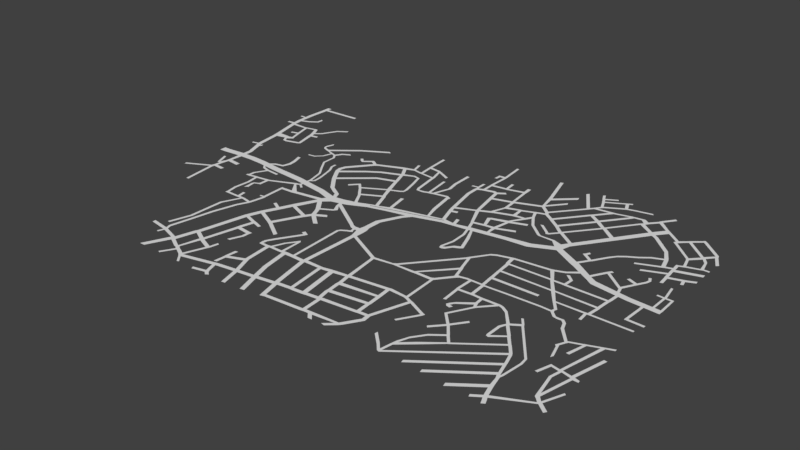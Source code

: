 # Source: origin_map.blend  (saved by Blender 2.79.0; exported with 4.5.12 LTS)
import bpy
from mathutils import Matrix  # noqa: F401  (used for matrix-valued properties, if any)

bpy.ops.wm.read_factory_settings(use_empty=True)
scene = bpy.context.scene
scene.name = 'Scene'

# ---- collections
col_collection_1 = bpy.data.collections.new('Collection 1'); scene.collection.children.link(col_collection_1)

# ---- world
world_world = bpy.data.worlds.new('World'); scene.world = world_world
world_world.color = (0.05088, 0.05088, 0.05088)
world_world.use_sun_shadow = False
world_world.sun_shadow_jitter_overblur = 0.0
world_world.cycles.sampling_method = 'MANUAL'

# ---- meshes
me_plane = bpy.data.meshes.new('Plane')
me_plane.from_pydata([(-76.21, 1.933, 6.769e-08), (-74.21, 1.933, 6.769e-08), (-76.21, 3.933, 6.769e-08), (-74.21, 3.933, 6.769e-08), (-69.14, 2.416, 6.769e-08), (-69.14, 4.416, 6.769e-08), (-64.33, 2.532, 7.34e-08), (-64.33, 4.532, 7.34e-08), (-60.09, 2.3, 7.843e-08), (-60.09, 4.3, 7.843e-08), (-55.11, 1.663, 8.435e-08), (-55.11, 3.663, 8.435e-08), (-51.94, 1.348, 8.885e-08), (-51.94, 3.348, 8.885e-08), (-48.92, 1.131, 9.316e-08), (-48.92, 3.131, 9.316e-08), (-44.41, 0.7553, 7.829e-08), (-44.41, 2.755, 7.829e-08), (-39.15, -0.1214, 6.094e-08), (-39.15, 1.879, 6.094e-08), (-34.71, -0.7827, 4.057e-08), (-34.71, 1.217, 4.057e-08), (-30.98, -1.985, 2.35e-08), (-30.23, -0.1185, 2.35e-08), (-28.47, -2.794, 2.35e-08), (-29.06, -0.08316, 2.35e-08), (-24.21, -1.692, 2.35e-08), (-24.48, 0.7978, 2.35e-08), (-19.02, 0.7182, 4.153e-08), (-19.02, 2.718, 4.153e-08), (0.7186, 6.095, -3.528e-08), (0.7186, 8.095, -3.528e-08), (0.7186, 7.576, -3.528e-08), (-19.02, 2.019, 4.153e-08), (0.7186, 7.354, -3.528e-08), (-19.02, 1.824, 4.153e-08), (7.967, 6.995, -2.716e-08), (7.422, 8.438, -2.716e-08), (18.27, 8.596, -1.518e-08), (18.27, 10.14, -1.518e-08), (24.51, 9.091, -2.013e-08), (24.51, 11.09, -2.013e-08), (30.98, 12.13, -2.488e-08), (29.55, 13.47, -2.488e-08), (31.88, 13.51, -2.413e-08), (30.24, 15.3, -2.457e-08), (47.65, 36.87, -3.189e-08), (46.23, 37.94, -3.189e-08), (37.35, 8.427, -2.853e-08), (37.71, 10.35, -2.777e-08), (45.56, 3.478, -2.853e-08), (45.92, 5.244, -2.777e-08), (55.19, 2.191, -2.853e-08), (55.55, 3.78, -2.777e-08), (63.77, 1.709, -2.853e-08), (63.83, 3.301, -2.777e-08), (32.45, 15.76, -2.463e-08), (31.33, 16.86, -2.505e-08), (32.97, 16.5, -2.487e-08), (31.85, 17.61, -2.528e-08), (26.98, 19.96, -2.29e-08), (27.5, 20.7, -2.312e-08), (26.32, 20.27, -2.257e-08), (26.84, 21.02, -2.28e-08), (24.22, 22.18, -2.185e-08), (24.73, 22.92, -2.208e-08), (23.52, 22.73, -2.161e-08), (24.03, 23.47, -2.183e-08), (21.19, 24.47, -2.161e-08), (21.7, 25.21, -2.183e-08), (20.52, 25.0, -2.161e-08), (21.03, 25.75, -2.183e-08), (18.56, 26.29, -2.161e-08), (19.08, 27.03, -2.183e-08), (18.16, 26.96, -2.161e-08), (18.67, 27.7, -2.183e-08), (17.68, 27.55, -2.161e-08), (18.19, 28.29, -2.183e-08), (15.44, 29.46, -2.161e-08), (15.95, 30.2, -2.183e-08), (15.07, 30.29, -2.161e-08), (15.58, 31.03, -2.183e-08), (14.22, 34.03, -1.844e-08), (15.07, 34.31, -1.867e-08), (19.78, 34.93, -1.979e-08), (19.41, 35.76, -1.979e-08), (13.94, 35.19, -1.861e-08), (14.8, 35.48, -1.884e-08), (11.0, 45.3, -2.044e-08), (11.85, 45.59, -2.066e-08), (20.3, 39.09, -1.543e-08), (20.02, 40.26, -1.561e-08), (25.17, 35.58, -2.183e-08), (24.69, 36.17, -2.183e-08), (25.75, 36.32, -2.183e-08), (25.26, 36.91, -2.183e-08), (20.19, 43.45, -2.183e-08), (20.76, 44.18, -2.183e-08), (26.36, 37.07, -2.183e-08), (25.88, 37.66, -2.183e-08), (26.98, 37.91, -2.183e-08), (26.5, 38.49, -2.183e-08), (27.51, 38.65, -2.183e-08), (27.03, 39.24, -2.183e-08), (28.04, 39.18, -2.183e-08), (27.56, 39.77, -2.183e-08), (32.75, 41.92, -2.183e-08), (32.27, 42.51, -2.183e-08), (33.46, 42.18, -2.183e-08), (32.98, 42.77, -2.183e-08), (35.75, 42.8, -2.183e-08), (35.27, 43.39, -2.183e-08), (36.41, 42.89, -2.183e-08), (35.93, 43.48, -2.183e-08), (39.81, 43.64, -2.183e-08), (39.33, 44.23, -2.183e-08), (30.46, 37.6, -2.183e-08), (31.08, 38.43, -2.183e-08), (31.74, 37.77, -2.183e-08), (32.36, 38.61, -2.183e-08), (35.62, 38.79, -2.183e-08), (36.24, 39.62, -2.183e-08), (36.9, 38.96, -2.183e-08), (37.52, 39.8, -2.183e-08), (38.93, 39.23, -2.183e-08), (39.54, 40.07, -2.183e-08), (40.08, 38.01, -2.187e-08), (40.78, 39.14, -2.183e-08), (40.74, 37.56, -2.187e-08), (41.44, 38.57, -2.183e-08), (26.06, 41.49, -2.183e-08), (26.59, 42.02, -2.183e-08), (25.75, 42.07, -2.183e-08), (26.28, 42.59, -2.183e-08), (25.31, 43.03, -2.183e-08), (25.84, 43.56, -2.183e-08), (24.96, 43.61, -2.183e-08), (25.48, 44.14, -2.183e-08), (24.03, 45.5, -2.183e-08), (24.56, 46.03, -2.183e-08), (28.83, 45.28, -2.183e-08), (28.48, 45.86, -2.183e-08), (31.26, 44.62, -2.183e-08), (30.95, 45.19, -2.183e-08), (32.01, 45.06, -2.183e-08), (31.7, 45.64, -2.183e-08), (32.89, 45.55, -2.183e-08), (32.58, 46.12, -2.183e-08), (32.05, 42.86, -2.183e-08), (32.8, 43.3, -2.183e-08), (27.78, 32.99, -2.183e-08), (27.11, 33.52, -2.183e-08), (28.42, 33.68, -2.183e-08), (27.75, 34.21, -2.183e-08), (30.75, 36.64, -2.183e-08), (30.08, 37.17, -2.183e-08), (30.87, 30.75, -2.208e-08), (30.17, 31.3, -2.183e-08), (31.4, 31.65, -2.208e-08), (30.7, 32.2, -2.183e-08), (36.16, 37.89, -2.208e-08), (35.46, 38.44, -2.183e-08), (33.85, 28.7, -2.312e-08), (33.18, 29.01, -2.28e-08), (34.42, 29.47, -2.347e-08), (33.76, 29.79, -2.314e-08), (39.88, 36.79, -2.347e-08), (39.27, 37.2, -2.314e-08), (38.73, 24.64, -2.75e-08), (39.33, 25.48, -2.777e-08), (38.13, 26.65, -2.802e-08), (37.49, 25.74, -2.775e-08), (44.87, 33.31, -3.029e-08), (45.44, 34.13, -3.056e-08), (43.99, 35.09, -3.059e-08), (43.45, 34.31, -3.035e-08), (42.47, 41.07, -2.183e-08), (43.13, 40.49, -2.183e-08), (42.96, 41.98, -2.183e-08), (43.63, 41.41, -2.183e-08), (48.14, 37.48, -3.168e-08), (46.72, 38.56, -3.168e-08), (45.26, 45.11, -2.183e-08), (45.93, 44.53, -2.183e-08), (50.8, 34.32, -3.189e-08), (51.3, 34.94, -3.168e-08), (45.98, 32.62, -3.029e-08), (46.56, 33.43, -3.056e-08), (51.23, 27.68, -2.933e-08), (51.8, 28.49, -2.959e-08), (52.77, 24.75, -2.868e-08), (53.67, 25.16, -2.894e-08), (51.52, 33.73, -3.189e-08), (52.02, 34.35, -3.168e-08), (50.47, 33.69, -3.189e-08), (51.18, 33.1, -3.189e-08), (57.06, 28.62, -3.189e-08), (56.72, 27.99, -3.189e-08), (57.55, 27.77, -3.189e-08), (56.99, 27.32, -3.189e-08), (58.4, 24.75, -3.189e-08), (57.74, 24.49, -3.189e-08), (59.11, 30.77, -3.189e-08), (59.89, 30.18, -3.189e-08), (59.53, 31.45, -3.189e-08), (60.31, 30.86, -3.189e-08), (53.54, 35.77, -3.189e-08), (54.11, 36.33, -3.189e-08), (52.87, 36.24, -3.189e-08), (53.44, 36.8, -3.189e-08), (56.3, 38.16, -3.085e-08), (55.63, 38.62, -3.085e-08), (56.89, 38.74, -3.058e-08), (56.21, 39.21, -3.058e-08), (61.53, 33.49, -2.829e-08), (62.12, 34.07, -2.802e-08), (61.81, 32.61, -2.815e-08), (62.4, 33.19, -2.788e-08), (63.63, 29.17, -2.815e-08), (64.22, 29.76, -2.788e-08), (61.02, 28.69, -3.185e-08), (61.44, 29.37, -3.185e-08), (61.53, 25.71, -3.189e-08), (62.27, 26.0, -3.189e-08), (58.6, 24.07, -3.184e-08), (57.93, 23.8, -3.184e-08), (61.64, 25.08, -3.187e-08), (62.38, 25.37, -3.187e-08), (63.76, 25.98, -3.189e-08), (63.86, 25.35, -3.187e-08), (57.1, 24.14, -3.209e-08), (57.12, 23.43, -3.205e-08), (56.31, 23.92, -3.232e-08), (56.33, 23.21, -3.227e-08), (57.24, 22.28, -3.201e-08), (56.45, 22.06, -3.224e-08), (53.06, 24.06, -2.868e-08), (53.97, 24.47, -2.894e-08), (50.01, 23.59, -2.868e-08), (50.3, 22.9, -2.868e-08), (47.68, 21.77, -2.868e-08), (47.97, 21.08, -2.868e-08), (45.22, 20.31, -2.787e-08), (45.51, 19.62, -2.787e-08), (43.53, 18.96, -2.845e-08), (43.82, 18.27, -2.845e-08), (41.97, 16.96, -2.894e-08), (42.59, 16.54, -2.894e-08), (39.84, 13.39, -2.894e-08), (40.46, 12.97, -2.894e-08), (39.34, 12.78, -2.894e-08), (39.95, 12.35, -2.894e-08), (37.87, 14.78, -2.894e-08), (37.36, 14.17, -2.894e-08), (37.23, 15.26, -2.894e-08), (36.72, 14.65, -2.894e-08), (38.32, 15.72, -2.894e-08), (37.68, 16.2, -2.894e-08), (38.49, 9.997, -2.777e-08), (38.09, 8.092, -2.853e-08), (53.89, 21.11, -2.868e-08), (54.8, 21.52, -2.894e-08), (54.12, 20.41, -2.868e-08), (55.03, 20.82, -2.894e-08), (48.26, 18.7, -2.868e-08), (48.49, 18.01, -2.868e-08), (57.28, 21.54, -3.201e-08), (56.5, 21.33, -3.224e-08), (57.37, 20.43, -3.201e-08), (56.59, 20.22, -3.224e-08), (57.47, 19.41, -3.201e-08), (56.68, 19.2, -3.224e-08), (63.73, 23.55, -3.396e-08), (63.82, 22.45, -3.396e-08), (57.58, 18.62, -3.205e-08), (56.79, 18.41, -3.227e-08), (57.64, 17.6, -3.206e-08), (56.85, 17.39, -3.229e-08), (57.78, 16.72, -3.211e-08), (56.99, 16.51, -3.233e-08), (58.01, 14.22, -3.218e-08), (57.22, 14.01, -3.24e-08), (50.92, 16.76, -3.049e-08), (51.03, 15.97, -3.052e-08), (60.73, 18.56, -3.3e-08), (60.87, 17.68, -3.304e-08), (61.47, 18.79, -3.322e-08), (61.61, 17.91, -3.327e-08), (63.74, 19.81, -3.391e-08), (63.88, 18.93, -3.396e-08), (61.24, 16.12, -3.316e-08), (61.98, 16.35, -3.338e-08), (43.04, 5.096, -2.853e-08), (43.37, 6.771, -2.777e-08), (44.06, 6.298, -2.777e-08), (43.69, 4.739, -2.853e-08), (45.42, 10.42, -2.777e-08), (46.11, 9.986, -2.777e-08), (45.82, 11.04, -2.777e-08), (46.51, 10.61, -2.777e-08), (46.37, 11.74, -2.777e-08), (47.07, 11.31, -2.777e-08), (51.04, 6.028, -2.777e-08), (51.44, 6.655, -2.777e-08), (51.52, 5.668, -2.777e-08), (52.09, 6.147, -2.777e-08), (53.18, 9.664, -2.777e-08), (53.74, 9.23, -2.777e-08), (53.58, 10.37, -2.777e-08), (54.15, 9.935, -2.777e-08), (50.82, 10.61, -2.777e-08), (51.22, 11.32, -2.777e-08), (54.72, 12.37, -2.777e-08), (55.29, 11.94, -2.777e-08), (54.89, 13.26, -2.777e-08), (55.61, 13.22, -2.777e-08), (54.33, 14.28, -2.777e-08), (54.97, 14.59, -2.777e-08), (51.83, 4.59, -2.777e-08), (52.57, 4.493, -2.777e-08), (51.84, 4.344, -2.777e-08), (52.49, 2.572, -2.829e-08), (53.27, 2.468, -2.829e-08), (52.54, 4.237, -2.777e-08), (52.32, -0.1674, -2.829e-08), (53.1, -0.1885, -2.829e-08), (52.18, -0.868, -2.829e-08), (52.97, -0.8892, -2.829e-08), (41.68, -0.2288, -2.829e-08), (41.64, -0.9412, -2.829e-08), (59.19, 1.967, -2.853e-08), (59.2, 3.569, -2.777e-08), (59.86, 1.929, -2.853e-08), (59.83, 3.533, -2.777e-08), (58.94, -4.265, -2.841e-08), (59.62, -4.303, -2.841e-08), (58.92, -4.991, -2.843e-08), (59.59, -5.029, -2.843e-08), (63.83, -4.448, -2.67e-08), (63.8, -5.174, -2.671e-08), (61.16, 3.456, -2.777e-08), (61.1, 1.859, -2.853e-08), (61.62, 1.83, -2.853e-08), (61.74, 3.422, -2.777e-08), (61.18, 8.243, -2.777e-08), (61.76, 8.209, -2.777e-08), (61.24, 8.83, -2.777e-08), (61.82, 8.797, -2.777e-08), (60.42, 13.47, -2.797e-08), (61.0, 13.44, -2.797e-08), (59.48, 8.327, -2.777e-08), (59.53, 8.914, -2.777e-08), (63.12, 8.229, -2.735e-08), (63.04, 8.816, -2.74e-08), (63.67, 8.209, -2.719e-08), (63.59, 8.797, -2.723e-08), (63.25, 1.738, -2.853e-08), (63.25, 3.335, -2.777e-08), (51.97, -4.13, -2.83e-08), (52.75, -4.151, -2.83e-08), (52.01, -4.837, -2.831e-08), (52.79, -4.858, -2.831e-08), (51.69, -7.703, -2.821e-08), (52.48, -7.724, -2.821e-08), (51.81, -8.355, -2.825e-08), (52.6, -8.328, -2.825e-08), (62.98, -7.616, -3.186e-08), (62.99, -8.231, -3.189e-08), (50.99, -7.761, -2.8e-08), (51.11, -8.414, -2.804e-08), (52.1, -11.04, -2.825e-08), (51.39, -11.1, -2.804e-08), (43.66, -7.924, -2.8e-08), (44.09, -8.47, -2.804e-08), (42.95, -8.151, -2.8e-08), (43.38, -8.697, -2.804e-08), (45.88, -10.74, -2.804e-08), (45.17, -10.97, -2.804e-08), (45.62, -11.48, -2.804e-08), (44.91, -11.7, -2.804e-08), (45.85, -12.07, -2.804e-08), (45.14, -12.3, -2.804e-08), (42.28, -11.59, -2.804e-08), (42.5, -12.19, -2.804e-08), (33.35, -11.93, -2.804e-08), (33.58, -12.53, -2.804e-08), (27.56, -12.24, -2.804e-08), (27.79, -12.83, -2.804e-08), (47.15, -13.25, -2.755e-08), (46.63, -13.78, -2.755e-08), (47.89, -13.29, -2.755e-08), (47.82, -14.03, -2.755e-08), (49.23, -13.26, -2.755e-08), (48.93, -13.94, -2.755e-08), (50.32, -14.24, -2.755e-08), (49.71, -14.67, -2.755e-08), (51.1, -16.25, -2.755e-08), (50.49, -16.67, -2.755e-08), (54.24, -19.91, -2.63e-08), (53.87, -20.55, -2.63e-08), (54.72, -20.33, -2.63e-08), (54.36, -20.98, -2.63e-08), (55.06, -19.58, -2.63e-08), (55.55, -20.01, -2.63e-08), (56.97, -18.85, -2.63e-08), (57.46, -19.28, -2.63e-08), (57.73, -18.54, -2.63e-08), (58.22, -18.97, -2.63e-08), (60.4, -17.49, -2.63e-08), (60.89, -17.92, -2.63e-08), (61.33, -17.12, -2.63e-08), (61.82, -17.55, -2.63e-08), (63.7, -16.2, -2.63e-08), (63.74, -16.85, -2.63e-08), (56.34, -23.84, -2.63e-08), (57.15, -23.95, -2.63e-08), (58.57, -29.6, -2.626e-08), (59.26, -29.6, -2.626e-08), (58.69, -30.29, -2.631e-08), (59.38, -30.29, -2.631e-08), (61.55, -30.05, -2.716e-08), (61.78, -30.85, -2.717e-08), (62.39, -30.17, -2.749e-08), (62.46, -31.17, -2.761e-08), (63.71, -30.53, -2.801e-08), (63.83, -31.22, -2.806e-08), (56.58, -29.21, -2.548e-08), (56.7, -29.9, -2.553e-08), (56.2, -29.13, -2.527e-08), (56.0, -29.8, -2.532e-08), (55.68, -33.3, -2.513e-08), (54.98, -33.2, -2.491e-08), (58.15, -32.93, -2.61e-08), (58.84, -32.94, -2.61e-08), (63.61, -21.13, -2.716e-08), (64.45, -21.25, -2.749e-08), (60.08, -38.74, -2.717e-08), (60.58, -39.8, -2.761e-08), (59.69, -40.29, -2.721e-08), (60.35, -40.83, -2.754e-08), (61.59, -40.92, -2.754e-08), (61.13, -41.66, -2.754e-08), (62.1, -41.29, -2.754e-08), (61.64, -42.02, -2.754e-08), (64.31, -42.99, -2.754e-08), (63.85, -43.73, -2.754e-08), (63.62, -35.81, -2.754e-08), (64.12, -36.18, -2.754e-08), (53.28, -21.89, -2.63e-08), (53.76, -22.32, -2.63e-08), (52.91, -22.63, -2.63e-08), (53.39, -23.05, -2.63e-08), (55.05, -26.41, -2.63e-08), (54.68, -27.15, -2.63e-08), (41.06, -4.135, -3.277e-08), (41.46, -4.719, -3.278e-08), (40.04, -4.248, -3.319e-08), (40.44, -4.832, -3.32e-08), (26.68, -4.305, -3.863e-08), (26.74, -5.011, -3.864e-08), (25.91, -4.423, -3.901e-08), (25.97, -5.128, -3.902e-08), (26.72, -12.13, -2.766e-08), (26.94, -12.73, -2.766e-08), (27.19, -8.968, -2.787e-08), (26.35, -8.862, -2.749e-08), (27.14, -8.124, -2.785e-08), (26.29, -8.018, -2.747e-08), (39.48, -8.757, -3.338e-08), (39.43, -7.913, -3.336e-08), (40.92, -0.1528, -2.829e-08), (40.88, -0.8652, -2.829e-08), (38.3, -0.2677, -2.829e-08), (38.63, -0.9022, -2.829e-08), (37.32, -0.1917, -2.829e-08), (37.64, -0.8263, -2.829e-08), (26.18, -0.4056, -2.829e-08), (26.44, -1.068, -2.829e-08), (25.27, -0.4816, -2.829e-08), (25.53, -1.144, -2.829e-08), (41.78, 2.244, -2.82e-08), (41.08, 1.933, -2.82e-08), (39.92, 3.87, -2.957e-08), (39.27, 3.472, -2.957e-08), (36.2, 3.133, -2.673e-08), (35.24, 2.865, -2.673e-08), (35.88, 3.829, -2.649e-08), (34.93, 3.561, -2.649e-08), (38.67, 4.083, -2.857e-08), (38.35, 4.779, -2.834e-08), (40.55, 6.605, -2.853e-08), (40.85, 8.438, -2.777e-08), (41.36, 6.116, -2.853e-08), (41.59, 7.944, -2.777e-08), (25.87, 1.852, -1.973e-08), (25.56, 2.549, -1.949e-08), (24.92, 1.599, -1.902e-08), (24.61, 2.295, -1.878e-08), (21.63, 0.6492, -1.656e-08), (21.32, 1.346, -1.632e-08), (20.37, -0.1105, -1.561e-08), (20.05, 0.5859, -1.538e-08), (17.66, -4.173, -1.348e-08), (17.06, -3.709, -1.325e-08), (17.16, -4.996, -1.311e-08), (16.55, -4.532, -1.287e-08), (6.584, -17.59, -5.206e-09), (5.976, -17.13, -4.969e-09), (18.96, -8.579, -1.268e-08), (18.45, -9.402, -1.23e-08), (19.34, -9.415, -1.244e-08), (18.83, -10.24, -1.207e-08), (20.25, -12.45, -1.188e-08), (19.74, -13.28, -1.15e-08), (20.75, -13.5, -1.162e-08), (20.1, -14.22, -1.124e-08), (22.65, -12.09, -2.948e-08), (22.88, -12.77, -2.948e-08), (20.96, -12.46, -3.024e-08), (21.19, -13.14, -3.024e-08), (11.41, -17.4, -7.24e-09), (12.32, -17.31, -7.003e-09), (11.34, -18.22, -7.193e-09), (12.26, -18.13, -6.956e-09), (5.692, -18.21, -5.726e-09), (5.144, -17.67, -5.49e-09), (16.88, -16.88, -9.676e-09), (17.24, -17.82, -9.416e-09), (16.21, -17.25, -9.25e-09), (16.57, -18.19, -8.99e-09), (17.79, -27.43, -9.416e-09), (17.05, -27.2, -8.99e-09), (28.09, -16.92, -2.804e-08), (27.24, -16.97, -2.766e-08), (28.2, -17.66, -2.804e-08), (27.35, -17.71, -2.766e-08), (24.19, -17.16, -2.766e-08), (24.3, -17.9, -2.766e-08), (23.45, -17.12, -2.766e-08), (23.56, -17.86, -2.766e-08), (23.33, -12.1, -2.918e-08), (23.51, -12.77, -2.92e-08), (24.14, -12.11, -2.881e-08), (24.25, -12.76, -2.886e-08), (24.73, -22.79, -2.766e-08), (24.02, -23.0, -2.766e-08), (30.13, -17.03, -2.804e-08), (30.24, -17.77, -2.804e-08), (30.87, -17.03, -2.804e-08), (30.98, -17.77, -2.804e-08), (34.15, -16.92, -2.804e-08), (34.26, -17.66, -2.804e-08), (35.23, -16.88, -2.804e-08), (35.34, -17.62, -2.804e-08), (36.34, -17.17, -2.804e-08), (36.12, -17.89, -2.804e-08), (30.41, -19.66, -2.804e-08), (31.14, -19.66, -2.804e-08), (30.75, -20.55, -2.804e-08), (31.44, -20.3, -2.804e-08), (27.08, -22.22, -2.804e-08), (27.24, -23.05, -2.804e-08), (26.19, -23.33, -2.804e-08), (26.73, -23.99, -2.804e-08), (25.8, -24.14, -2.804e-08), (26.34, -24.8, -2.804e-08), (27.69, -24.18, -2.804e-08), (27.31, -24.99, -2.804e-08), (31.13, -21.42, -2.804e-08), (31.53, -20.81, -2.804e-08), (31.52, -22.0, -2.804e-08), (31.91, -21.38, -2.804e-08), (28.16, -26.76, -2.804e-08), (28.61, -27.29, -2.804e-08), (27.81, -27.34, -2.804e-08), (28.27, -27.87, -2.804e-08), (31.34, -30.16, -2.804e-08), (30.95, -30.71, -2.804e-08), (31.86, -30.72, -2.775e-08), (31.47, -31.27, -2.775e-08), (33.94, -26.61, -2.662e-08), (34.46, -27.17, -2.633e-08), (28.13, -33.82, -2.957e-08), (28.65, -34.39, -2.929e-08), (38.02, -18.23, -2.804e-08), (37.8, -18.95, -2.804e-08), (41.17, -21.94, -2.804e-08), (40.64, -22.47, -2.804e-08), (41.54, -22.62, -2.804e-08), (41.01, -23.16, -2.804e-08), (43.97, -25.61, -2.804e-08), (43.44, -26.15, -2.804e-08), (44.28, -26.11, -2.804e-08), (43.76, -26.65, -2.804e-08), (34.02, -33.47, -2.778e-08), (33.46, -33.84, -2.778e-08), (34.41, -34.03, -2.756e-08), (33.85, -34.4, -2.756e-08), (35.93, -35.85, -2.674e-08), (35.37, -36.22, -2.674e-08), (36.28, -36.33, -2.655e-08), (35.71, -36.7, -2.655e-08), (43.26, -20.51, -2.804e-08), (43.66, -21.24, -2.804e-08), (43.79, -20.29, -2.804e-08), (44.14, -20.94, -2.804e-08), (41.84, -18.64, -2.804e-08), (42.36, -18.42, -2.804e-08), (39.78, -24.18, -2.804e-08), (40.52, -24.44, -2.804e-08), (39.78, -28.07, -2.804e-08), (40.52, -28.33, -2.804e-08), (39.93, -28.9, -2.804e-08), (40.67, -29.15, -2.804e-08), (51.08, -31.09, -2.804e-08), (51.56, -30.78, -2.804e-08), (51.29, -32.89, -2.804e-08), (51.86, -32.94, -2.804e-08), (50.71, -38.62, -2.804e-08), (51.28, -38.67, -2.804e-08), (50.59, -38.78, -2.808e-08), (51.04, -39.5, -2.804e-08), (49.99, -39.17, -2.808e-08), (50.45, -40.26, -2.804e-08), (51.67, -42.13, -2.804e-08), (50.86, -42.65, -2.804e-08), (51.98, -43.21, -2.804e-08), (51.17, -43.73, -2.804e-08), (52.76, -45.73, -2.804e-08), (51.94, -46.25, -2.804e-08), (53.06, -46.51, -2.804e-08), (52.25, -47.02, -2.804e-08), (53.53, -47.43, -2.804e-08), (52.71, -47.95, -2.804e-08), (53.89, -48.31, -2.804e-08), (53.07, -48.83, -2.804e-08), (49.73, -47.74, -2.804e-08), (50.04, -48.52, -2.804e-08), (43.86, -47.8, -2.804e-08), (44.17, -48.88, -2.804e-08), (50.33, -37.84, -2.815e-08), (49.73, -38.23, -2.815e-08), (49.61, -35.39, -2.836e-08), (49.0, -35.78, -2.836e-08), (49.39, -34.49, -2.841e-08), (48.79, -34.88, -2.841e-08), (48.45, -31.57, -2.868e-08), (47.84, -31.96, -2.868e-08), (48.06, -30.88, -2.878e-08), (47.46, -31.28, -2.878e-08), (46.43, -28.78, -2.923e-08), (45.83, -29.17, -2.923e-08), (46.0, -28.31, -2.935e-08), (45.4, -28.7, -2.935e-08), (30.33, -36.26, -2.778e-08), (30.72, -36.83, -2.756e-08), (28.06, -39.45, -2.778e-08), (28.44, -40.01, -2.756e-08), (26.92, -42.44, -2.778e-08), (27.56, -42.68, -2.756e-08), (26.67, -43.8, -2.778e-08), (27.31, -44.04, -2.756e-08), (26.21, -46.78, -2.778e-08), (26.85, -47.02, -2.756e-08), (26.11, -47.64, -2.778e-08), (26.75, -47.88, -2.756e-08), (24.75, -45.16, -2.778e-08), (24.65, -46.02, -2.778e-08), (21.77, -42.33, -2.778e-08), (21.66, -43.19, -2.778e-08), (30.51, -40.04, -2.756e-08), (30.92, -40.92, -2.756e-08), (37.77, -48.12, -2.808e-08), (37.51, -47.18, -2.815e-08), (32.71, -47.86, -2.836e-08), (32.49, -46.96, -2.841e-08), (17.57, -28.17, -9.298e-09), (16.83, -27.95, -8.872e-09), (19.05, -27.99, -1.01e-08), (18.84, -28.74, -9.984e-09), (19.93, -28.3, -1.057e-08), (19.71, -29.04, -1.046e-08), (24.48, -30.44, -1.303e-08), (24.26, -31.19, -1.292e-08), (25.14, -30.66, -1.339e-08), (24.92, -31.41, -1.327e-08), (21.16, -36.28, -1.152e-08), (21.82, -36.5, -1.188e-08), (15.66, -38.42, -9.984e-09), (16.54, -38.72, -1.046e-08), (15.38, -38.42, -9.984e-09), (15.6, -39.32, -1.046e-08), (16.83, -40.83, -1.046e-08), (15.76, -40.54, -1.046e-08), (14.11, -45.18, -1.046e-08), (13.04, -44.9, -1.046e-08), (13.46, -45.89, -1.086e-08), (12.38, -45.61, -1.086e-08), (11.35, -47.72, -1.184e-08), (10.27, -47.44, -1.184e-08), (6.424, -45.27, -1.726e-08), (6.456, -46.24, -1.766e-08), (5.263, -45.35, -1.852e-08), (5.295, -46.31, -1.892e-08), (3.986, -45.43, -1.991e-08), (4.018, -46.39, -2.031e-08), (3.038, -45.6, -2.055e-08), (3.07, -46.56, -2.095e-08), (-7.355, -46.51, -2.071e-08), (-7.071, -47.43, -2.111e-08), (7.757, -47.68, -1.885e-08), (6.595, -47.75, -2.011e-08), (-8.478, -46.83, -1.985e-08), (-8.194, -47.76, -2.025e-08), (-8.51, -42.01, -1.758e-08), (-9.634, -42.33, -1.672e-08), (-8.857, -40.96, -1.691e-08), (-9.981, -41.29, -1.605e-08), (3.651, -40.63, -2.014e-08), (2.704, -40.8, -2.078e-08), (3.15, -39.63, -2.048e-08), (2.202, -39.8, -2.112e-08), (13.55, -38.53, -1.123e-08), (13.76, -39.43, -1.171e-08), (12.6, -38.7, -1.188e-08), (12.81, -39.6, -1.235e-08), (-0.2972, -41.15, -2.369e-08), (-0.7989, -40.15, -2.403e-08), (-1.544, -41.35, -2.49e-08), (-2.046, -40.34, -2.524e-08), (-4.117, -41.58, -2.74e-08), (-4.618, -40.58, -2.774e-08), (-5.052, -41.58, -2.831e-08), (-5.554, -40.58, -2.865e-08), (-2.426, -29.99, -2.403e-08), (-3.674, -30.19, -2.524e-08), (-5.853, -30.48, -2.774e-08), (-6.788, -30.48, -2.865e-08), (-6.021, -29.52, -2.774e-08), (-6.957, -29.52, -2.865e-08), (-2.595, -28.87, -2.403e-08), (-3.842, -29.06, -2.524e-08), (2.588, -36.99, -2.048e-08), (1.641, -37.16, -2.112e-08), (2.588, -35.87, -2.048e-08), (1.641, -36.04, -2.112e-08), (2.252, -33.12, -2.048e-08), (1.304, -33.29, -2.112e-08), (2.252, -31.94, -2.048e-08), (1.304, -32.11, -2.112e-08), (1.747, -29.25, -2.048e-08), (0.7991, -29.42, -2.112e-08), (1.691, -28.29, -2.048e-08), (0.743, -28.46, -2.112e-08), (-11.05, -30.53, -1.691e-08), (-12.17, -30.85, -1.605e-08), (-10.99, -29.46, -1.691e-08), (-12.11, -29.78, -1.605e-08), (13.3, -35.38, -1.34e-08), (12.36, -35.55, -1.405e-08), (13.3, -34.41, -1.4e-08), (12.36, -34.58, -1.464e-08), (13.06, -31.58, -1.597e-08), (12.11, -31.75, -1.661e-08), (12.98, -30.77, -1.655e-08), (12.03, -30.94, -1.719e-08), (12.66, -27.78, -1.869e-08), (11.71, -27.95, -1.934e-08), (12.58, -26.81, -1.937e-08), (11.63, -26.98, -2.001e-08), (-14.24, -43.05, -1.723e-08), (-14.59, -42.01, -1.656e-08), (-15.45, -43.3, -1.733e-08), (-15.8, -42.26, -1.666e-08), (-19.66, -43.86, -1.785e-08), (-20.0, -42.82, -1.718e-08), (-20.71, -44.02, -1.797e-08), (-21.05, -42.98, -1.73e-08), (-25.96, -44.83, -1.856e-08), (-26.31, -43.79, -1.789e-08), (-26.85, -45.07, -1.859e-08), (-27.19, -44.03, -1.792e-08), (-35.51, -47.17, -1.71e-08), (-35.85, -46.13, -1.643e-08), (-18.2, -48.95, -1.441e-08), (-19.25, -49.11, -1.453e-08), (-12.46, -48.39, -1.357e-08), (-13.67, -48.63, -1.367e-08), (-25.15, -47.22, -1.856e-08), (-25.91, -47.73, -1.859e-08), (-24.76, -48.0, -1.856e-08), (-25.53, -48.5, -1.859e-08), (-29.5, -48.6, -1.859e-08), (-29.12, -49.38, -1.859e-08), (-23.79, -48.77, -1.856e-08), (-24.56, -49.28, -1.859e-08), (-15.96, -37.65, -1.953e-08), (-17.17, -37.89, -1.963e-08), (-17.16, -30.8, -2.412e-08), (-18.4, -30.68, -2.422e-08), (-17.24, -29.64, -2.478e-08), (-18.48, -29.74, -2.489e-08), (-14.92, -30.77, -1.667e-08), (-14.86, -29.7, -1.667e-08), (-15.64, -30.77, -1.682e-08), (-15.59, -29.7, -1.682e-08), (-21.54, -38.94, -1.989e-08), (-22.59, -39.1, -2.001e-08), (-21.94, -37.97, -2.057e-08), (-22.99, -38.13, -2.069e-08), (-22.67, -30.7, -2.521e-08), (-23.72, -30.86, -2.533e-08), (-22.83, -29.89, -2.574e-08), (-23.88, -30.05, -2.586e-08), (-21.94, -30.7, -2.506e-08), (-22.1, -29.89, -2.559e-08), (-19.11, -30.7, -2.447e-08), (-19.27, -29.89, -2.5e-08), (-21.54, -26.74, -2.742e-08), (-20.81, -26.74, -2.727e-08), (-19.83, -24.32, -2.843e-08), (-19.28, -24.8, -2.828e-08), (-19.27, -23.43, -2.886e-08), (-18.72, -23.91, -2.871e-08), (-26.87, -40.81, -1.995e-08), (-26.89, -39.76, -2.063e-08), (-27.74, -41.0, -1.995e-08), (-27.76, -39.95, -2.063e-08), (-26.69, -36.95, -2.063e-08), (-27.57, -37.14, -2.063e-08), (-27.07, -43.43, -1.995e-08), (-27.94, -43.62, -1.995e-08), (0.3818, -19.02, -1.112e-08), (0.009796, -18.24, -1.088e-08), (-0.3464, -19.57, -1.188e-08), (-0.5811, -18.94, -1.164e-08), (-10.38, -12.96, -1.821e-08), (-10.51, -13.86, -1.897e-08), (-11.8, -13.09, -1.916e-08), (-11.71, -14.0, -1.992e-08), (-15.59, -13.83, -1.667e-08), (-16.31, -13.83, -1.682e-08), (-15.27, -13.4, -1.667e-08), (-15.84, -12.96, -1.682e-08), (-13.99, -12.63, -1.667e-08), (-14.41, -12.03, -1.682e-08), (-13.18, -12.32, -1.667e-08), (-13.6, -11.72, -1.682e-08), (-12.62, -11.95, -1.667e-08), (-13.03, -11.35, -1.682e-08), (-13.78, -10.69, -1.682e-08), (-13.11, -10.64, -1.682e-08), (-10.32, -10.58, -1.864e-08), (-12.54, -10.71, -1.959e-08), (-10.4, -9.185, -1.874e-08), (-12.61, -9.314, -1.968e-08), (-13.91, -9.375, -1.706e-08), (-13.24, -9.324, -1.706e-08), (-14.68, -10.37, -1.843e-08), (-14.81, -9.06, -1.867e-08), (-15.88, -9.48, -2.061e-08), (-16.01, -8.168, -2.084e-08), (-25.08, -3.495, -2.061e-08), (-25.21, -2.184, -2.084e-08), (-10.83, -7.8, -1.895e-08), (-12.37, -7.87, -1.946e-08), (-10.72, -3.666, -1.895e-08), (-12.26, -3.735, -1.946e-08), (-25.74, -3.805, -2.061e-08), (-26.07, -2.527, -2.084e-08), (-26.66, 0.2359, 2.35e-08), (-26.16, -2.196, 2.35e-08), (-25.75, 0.4708, 2.35e-08), (-25.24, -1.956, 2.35e-08), (-8.099, 1.927, -1.895e-08), (-9.189, 2.415, -1.946e-08), (-8.507, 3.3, 3.129e-09), (-6.568, 3.815, -1.607e-08), (-14.08, 2.062, 2.233e-08), (8.18, 8.589, -2.634e-08), (8.636, 7.115, -2.634e-08), (9.121, 7.19, -2.578e-08), (8.688, 8.667, -2.578e-08), (9.775, 7.29, -2.502e-08), (9.373, 8.773, -2.502e-08), (8.814, 4.42, -2.716e-08), (9.482, 4.541, -2.634e-08), (9.024, -0.05058, -2.716e-08), (9.695, -0.1566, -2.634e-08), (8.232, -3.585, -2.654e-08), (8.903, -3.691, -2.572e-08), (8.579, -4.593, -2.68e-08), (9.25, -4.699, -2.598e-08), (9.658, -3.391, -2.668e-08), (10.0, -4.399, -2.694e-08), (10.85, -1.682, -2.668e-08), (11.19, -2.69, -2.694e-08), (12.32, -0.9566, -2.812e-08), (12.67, -1.964, -2.838e-08), (13.03, -0.3517, -2.88e-08), (13.37, -1.36, -2.907e-08), (10.86, 3.05, -2.713e-08), (11.56, 3.655, -2.781e-08), (4.289, 7.698, -3.133e-08), (3.332, 7.695, -3.329e-08), (3.633, 10.1, -3.098e-08), (2.676, 10.1, -3.294e-08), (-36.08, -47.42, -1.118e-08), (-36.89, -46.68, -1.051e-08), (-33.89, -49.04, -2.892e-08), (-34.47, -49.29, -2.301e-08), (-36.55, -45.74, -1.125e-08), (-37.61, -46.27, -5.34e-09), (-33.84, -40.73, -3.121e-08), (-34.54, -40.33, -2.604e-08), (-33.43, -39.77, -3.417e-08), (-34.14, -39.37, -2.899e-08), (-32.98, -37.45, -3.749e-08), (-33.68, -37.05, -3.232e-08), (-38.28, -44.89, -1.66e-10), (-38.91, -45.61, 5.747e-09), (-38.93, -44.58, 4.638e-09), (-39.56, -45.3, 1.055e-08), (-40.98, -49.14, 2.09e-08), (-41.63, -48.83, 2.57e-08), (-38.07, -38.87, -1.66e-10), (-37.67, -37.91, -3.123e-09), (-38.98, -38.31, 6.486e-09), (-38.58, -37.35, 3.53e-09), (-41.81, -36.8, 2.718e-08), (-41.4, -35.84, 2.423e-08), (-43.07, -36.44, 3.642e-08), (-42.66, -35.49, 3.347e-08), (-39.59, -44.08, 9.443e-09), (-40.22, -44.8, 1.536e-08), (-40.24, -43.93, 1.425e-08), (-40.88, -44.65, 2.016e-08), (-43.22, -42.31, 3.605e-08), (-43.85, -43.03, 4.197e-08), (-44.38, -41.41, 4.455e-08), (-45.01, -42.13, 5.047e-08), (-46.72, -49.05, 5.511e-08), (-48.2, -49.06, 6.361e-08), (-49.0, -39.86, 4.341e-08), (-49.16, -40.81, 4.932e-08), (-49.81, -39.64, 4.323e-08), (-49.78, -40.6, 4.914e-08), (-55.0, -38.83, 3.347e-09), (-54.98, -39.79, 9.26e-09), (-49.7, -42.42, 4.708e-08), (-50.32, -42.21, 4.691e-08), (-49.45, -38.61, 3.865e-08), (-50.26, -38.39, 3.848e-08), (-48.33, -32.75, 4.052e-08), (-49.14, -32.52, 4.035e-08), (-47.23, -26.43, 3.764e-08), (-48.04, -26.2, 3.747e-08), (-45.49, -19.87, 3.402e-08), (-46.3, -19.65, 3.385e-08), (-44.21, -17.08, 3.402e-08), (-45.02, -16.85, 3.385e-08), (-43.99, -16.39, 3.402e-08), (-44.8, -16.16, 3.385e-08), (-47.51, -16.33, 4.459e-08), (-47.28, -15.64, 4.459e-08), (-48.22, -16.36, 4.807e-08), (-48.18, -15.63, 4.807e-08), (-49.68, -21.37, 5.397e-08), (-50.48, -21.3, 5.745e-08), (-49.73, -31.35, 6.369e-08), (-50.53, -31.28, 6.717e-08), (-51.44, -37.27, 6.27e-08), (-52.24, -37.2, 6.618e-08), (-49.02, -16.36, 4.925e-08), (-48.98, -15.63, 4.925e-08), (-49.84, -16.4, 5.046e-08), (-49.8, -15.67, 5.046e-08), (-49.39, -13.39, 4.986e-08), (-50.21, -13.43, 5.106e-08), (-53.21, -16.32, 6.302e-08), (-53.18, -15.6, 6.302e-08), (-53.98, -16.35, 6.589e-08), (-53.95, -15.62, 6.589e-08), (-53.72, -12.59, 6.506e-08), (-54.49, -12.62, 6.792e-08), (-53.42, -8.086, 5.918e-08), (-54.19, -8.111, 6.204e-08), (-53.94, -4.91, 5.66e-08), (-54.71, -4.935, 5.946e-08), (-43.3, -12.4, 2.791e-08), (-44.11, -12.17, 2.774e-08), (-43.42, -11.44, 2.729e-08), (-44.25, -11.59, 2.712e-08), (-45.19, -12.3, 3.02e-08), (-45.32, -11.72, 2.958e-08), (-43.62, -5.614, 2.152e-08), (-44.44, -5.768, 2.134e-08), (-43.55, -4.733, 2.152e-08), (-44.39, -4.671, 2.134e-08), (-54.06, -4.168, 5.66e-08), (-54.83, -4.193, 5.946e-08), (-50.95, -4.464, 6.421e-08), (-51.07, -3.722, 6.421e-08), (-50.11, -4.315, 6.634e-08), (-50.23, -3.574, 6.634e-08), (-51.0, -6.749, 6.407e-08), (-50.17, -6.6, 6.62e-08), (-50.97, -7.381, 6.417e-08), (-50.13, -7.232, 6.63e-08), (-52.36, -7.432, 6.114e-08), (-51.92, -7.887, 6.123e-08), (-52.67, -8.242, 5.996e-08), (-52.53, -8.86, 6.005e-08), (-51.5, -10.33, 6.123e-08), (-52.41, -11.04, 6.005e-08), (-43.26, -1.311, 6.344e-08), (-43.11, -0.3784, 6.634e-08), (-42.64, -1.163, 6.418e-08), (-42.51, -0.3118, 6.634e-08), (-41.9, -0.6891, 6.705e-08), (-42.2, -0.0003068, 6.705e-08), (-41.52, -0.2493, 6.819e-08), (-42.15, 0.1692, 6.819e-08), (-42.15, 0.3786, 7.084e-08), (-42.15, 2.379, 7.084e-08), (-41.52, 0.273, 6.875e-08), (-41.52, 2.273, 6.875e-08), (-40.47, -1.804, 6.705e-08), (-40.1, -1.364, 6.819e-08), (-41.98, 3.003, 7.084e-08), (-41.34, 2.897, 6.875e-08), (-41.36, 3.442, 7.084e-08), (-40.8, 3.126, 6.875e-08), (-40.93, 3.831, 7.084e-08), (-40.29, 3.808, 6.875e-08), (-41.12, 6.05, 7.008e-08), (-40.48, 6.027, 6.799e-08), (-41.67, 8.361, 6.781e-08), (-41.03, 8.338, 6.572e-08), (-42.48, 11.37, 6.44e-08), (-41.89, 11.62, 6.231e-08), (-42.21, 4.171, 7.084e-08), (-41.62, 4.378, 7.084e-08), (-43.16, 8.042, 7.084e-08), (-42.58, 8.249, 7.084e-08), (-45.42, 11.27, 8.938e-08), (-44.84, 11.48, 8.938e-08), (-47.38, 14.34, 1.053e-07), (-46.76, 14.41, 1.053e-07), (-43.59, 13.35, 7.348e-08), (-42.99, 13.6, 7.14e-08), (-43.68, 14.97, 7.424e-08), (-43.09, 15.22, 7.215e-08), (-47.39, 18.28, 1.053e-07), (-46.82, 18.53, 1.053e-07), (-48.21, 19.46, 1.053e-07), (-47.64, 19.71, 1.053e-07), (-48.79, 19.8, 1.053e-07), (-48.33, 20.21, 1.053e-07), (-49.28, 19.9, 1.053e-07), (-49.05, 20.48, 1.053e-07), (-49.85, 20.05, 1.053e-07), (-49.63, 20.63, 1.053e-07), (-46.55, 21.49, 1.053e-07), (-47.24, 22.0, 1.053e-07), (-44.43, 22.64, 1.053e-07), (-45.12, 23.15, 1.053e-07), (-50.04, 17.39, 1.053e-07), (-50.61, 17.54, 1.053e-07), (-51.88, 15.52, 1.053e-07), (-52.22, 16.01, 1.053e-07), (-53.97, 15.19, 1.053e-07), (-54.31, 15.68, 1.053e-07), (-51.38, 20.71, 1.053e-07), (-51.2, 21.17, 1.053e-07), (-52.38, 20.97, 1.053e-07), (-52.11, 21.65, 1.053e-07), (-53.82, 21.58, 1.053e-07), (-53.59, 22.15, 1.053e-07), (-54.33, 22.2, 1.053e-07), (-53.95, 22.69, 1.053e-07), (-54.49, 22.97, 1.053e-07), (-54.41, 23.58, 1.053e-07), (-53.23, 24.8, 1.053e-07), (-53.69, 25.7, 1.053e-07), (-44.13, 26.79, 1.174e-07), (-45.0, 27.35, 1.174e-07), (-36.76, 31.11, 1.361e-07), (-37.63, 31.67, 1.361e-07), (-25.17, -30.79, -2.195e-08), (-25.33, -29.99, -2.248e-08), (-26.02, -30.73, -1.993e-08), (-26.18, -29.92, -2.046e-08), (-25.26, -28.87, -2.178e-08), (-26.12, -28.8, -1.977e-08), (-24.2, -27.01, -2.281e-08), (-24.95, -26.59, -2.079e-08), (-20.45, -20.95, -2.685e-08), (-21.2, -20.53, -2.483e-08), (-20.05, -20.1, -2.711e-08), (-20.8, -19.68, -2.509e-08), (-22.12, -20.07, -2.237e-08), (-21.72, -19.22, -2.263e-08), (-35.63, -28.81, 3.655e-09), (-36.66, -28.55, 1.031e-08), (-35.5, -27.76, 4.453e-09), (-36.53, -27.5, 1.11e-08), (-32.25, -29.18, -3.581e-09), (-32.12, -28.13, -2.783e-09), (-31.39, -29.18, -5.336e-09), (-31.25, -28.13, -4.539e-09), (-32.25, -30.69, -5.225e-09), (-31.39, -30.69, -6.981e-09), (-33.67, -34.16, -6.149e-09), (-32.8, -34.16, -7.904e-09), (-34.65, -24.35, 2.79e-09), (-35.68, -24.09, 9.442e-09), (-34.37, -23.5, 2.235e-09), (-35.4, -23.23, 8.887e-09), (-32.47, -25.01, -1.461e-09), (-32.19, -24.26, -2.015e-09), (-38.71, -23.04, 1.536e-08), (-38.43, -22.19, 1.48e-08), (-40.04, -22.48, 1.794e-08), (-39.75, -21.62, 1.739e-08), (-37.39, -19.25, 1.277e-08), (-38.71, -18.69, 1.536e-08), (-37.01, -18.31, 1.203e-08), (-38.33, -17.74, 1.462e-08), (-32.74, -21.53, 3.713e-09), (-32.36, -20.58, 2.974e-09), (-31.7, -22.1, 1.681e-09), (-31.32, -21.15, 9.417e-10), (-26.49, -25.51, -8.482e-09), (-26.11, -24.56, -9.222e-09), (-28.76, -13.48, -4.048e-09), (-27.72, -14.04, -6.08e-09), (-28.2, -12.62, -5.156e-09), (-27.15, -13.19, -7.189e-09), (-27.31, -11.23, -6.635e-09), (-26.52, -12.12, -8.667e-09), (-26.37, -10.57, -8.482e-09), (-25.57, -11.45, -1.052e-08), (-23.81, -9.148, -1.347e-08), (-23.02, -10.03, -1.55e-08), (-23.3, -14.86, -1.495e-08), (-22.35, -14.2, -1.68e-08), (-33.88, -11.39, 5.931e-09), (-33.31, -10.54, 4.822e-09), (-35.12, -10.68, 8.518e-09), (-34.72, -9.734, 7.409e-09), (-35.49, -14.99, 9.072e-09), (-36.82, -14.42, 1.166e-08), (-35.11, -14.23, 8.333e-09), (-36.44, -13.66, 1.092e-08), (-39.19, -13.1, 1.628e-08), (-38.81, -12.34, 1.554e-08), (-30.94, -5.327, 2.025e-10), (-31.97, -4.148, 2.42e-09), (-30.19, -4.285, -1.276e-09), (-31.61, -2.91, 9.417e-10), (-28.58, -8.454, -4.417e-09), (-27.82, -7.412, -5.895e-09), (-28.2, -9.117, -5.156e-09), (-27.44, -8.075, -6.635e-09), (-38.9, -5.209, 1.646e-08), (-39.54, -4.179, 1.062e-08), (-40.32, -5.493, 1.924e-08), (-40.99, -4.545, 1.264e-08), (-24.76, -5.711, -3.249e-08), (-24.38, -6.374, -3.323e-08), (-24.08, -4.758, -4.177e-08), (-23.7, -5.422, -4.251e-08), (-56.55, -5.275, 7.143e-08), (-56.67, -4.533, 7.143e-08), (-57.29, -5.275, 7.55e-08), (-57.42, -4.533, 7.55e-08), (-57.7, -5.411, 7.852e-08), (-57.83, -4.669, 7.852e-08), (-56.67, -3.012, 7.143e-08), (-57.41, -2.923, 7.55e-08), (-54.89, 0.1459, 7.143e-08), (-55.63, 0.2357, 7.55e-08), (-54.67, 0.8208, 7.143e-08), (-55.42, 0.9106, 7.55e-08), (-51.31, -0.1662, 7.143e-08), (-51.24, 0.539, 7.143e-08), (-57.36, 0.7486, 7.55e-08), (-57.14, 1.423, 7.55e-08), (-57.83, 2.026, 8.152e-08), (-57.16, 3.909, 8.152e-08), (-58.13, 4.039, 8.049e-08), (-58.58, 2.117, 8.049e-08), (-56.14, 4.447, 8.312e-08), (-56.86, 5.113, 8.21e-08), (-53.86, 4.984, 8.634e-08), (-54.58, 5.65, 8.532e-08), (-53.12, 7.408, 8.719e-08), (-54.1, 7.525, 8.617e-08), (-53.39, 9.512, 8.681e-08), (-54.37, 9.452, 8.579e-08), (-54.4, 12.53, 8.539e-08), (-55.38, 12.47, 8.437e-08), (-67.9, 2.446, 6.917e-08), (-67.9, 4.446, 6.917e-08), (-69.09, -0.9903, 6.769e-08), (-68.15, -0.9603, 6.917e-08), (-69.19, -2.193, 6.769e-08), (-68.25, -2.163, 6.917e-08), (-69.84, -3.645, 6.769e-08), (-68.45, -3.415, 6.917e-08), (-69.54, -4.397, 6.769e-08), (-68.6, -4.367, 6.917e-08), (-64.54, -1.361, 6.917e-08), (-64.64, -2.563, 6.917e-08), (-70.64, -3.645, 6.769e-08), (-70.34, -4.397, 6.769e-08), (-71.14, -0.3891, 6.769e-08), (-71.95, -0.3891, 6.769e-08), (-69.64, -5.9, 6.769e-08), (-68.7, -5.87, 6.917e-08), (-69.93, -6.906, 6.769e-08), (-68.9, -6.872, 6.917e-08), (-69.8, -7.699, 6.769e-08), (-68.95, -7.673, 6.917e-08), (-65.74, -6.12, 6.917e-08), (-65.94, -7.122, 6.917e-08), (-76.6, -10.37, 6.769e-08), (-76.47, -11.16, 6.769e-08), (-68.68, -17.13, 6.769e-08), (-67.82, -17.11, 6.917e-08), (-69.17, 6.533, 6.771e-08), (-67.92, 6.563, 6.919e-08), (-70.63, 10.46, 6.873e-08), (-69.43, 10.79, 7.021e-08), (-70.95, 11.24, 6.873e-08), (-69.75, 11.57, 7.021e-08), (-71.15, 11.73, 6.873e-08), (-69.95, 12.07, 7.021e-08), (-71.36, 12.37, 6.873e-08), (-70.16, 12.7, 7.021e-08), (-68.98, 11.51, 7.021e-08), (-69.3, 12.29, 7.021e-08), (-72.99, 11.37, 6.873e-08), (-73.2, 12.0, 6.873e-08), (-72.2, 19.15, 6.987e-08), (-71.0, 19.48, 7.134e-08), (-72.67, 21.44, 6.987e-08), (-71.44, 21.65, 7.134e-08), (-68.26, 20.11, 7.134e-08), (-68.69, 21.57, 7.134e-08), (-67.42, 19.99, 7.134e-08), (-67.85, 21.45, 7.134e-08), (-66.43, 20.65, 7.134e-08), (-66.86, 21.7, 7.134e-08), (-65.83, 21.13, 7.134e-08), (-66.26, 22.18, 7.134e-08), (-67.37, 18.47, 7.134e-08), (-66.74, 19.04, 7.134e-08), (-66.16, 18.22, 7.134e-08), (-66.34, 19.06, 7.134e-08), (-67.7, 24.52, 7.205e-08), (-66.97, 24.76, 7.205e-08), (-67.91, 25.3, 7.224e-08), (-67.18, 25.54, 7.224e-08), (-68.9, 29.04, 7.314e-08), (-68.16, 29.28, 7.314e-08), (-69.0, 29.76, 7.323e-08), (-68.27, 30.0, 7.323e-08), (-69.73, 23.95, 7.39e-08), (-69.93, 24.73, 7.409e-08), (-62.42, 19.31, 6.794e-08), (-62.6, 20.15, 6.794e-08), (-61.69, 19.83, 6.727e-08), (-61.87, 20.67, 6.727e-08), (-74.33, 28.71, 7.138e-08), (-73.1, 28.92, 7.286e-08), (-74.59, 29.64, 7.162e-08), (-73.36, 29.86, 7.309e-08), (-74.64, 30.47, 7.166e-08), (-73.42, 30.69, 7.314e-08), (-76.41, 29.38, 7.327e-08), (-76.46, 30.21, 7.332e-08), (-65.62, 29.85, 7.082e-08), (-65.72, 30.57, 7.092e-08), (-64.6, 29.95, 7.002e-08), (-64.98, 30.58, 7.011e-08), (-64.71, 27.86, 7.002e-08), (-63.74, 28.2, 6.921e-08), (-64.4, 27.13, 6.973e-08), (-63.43, 27.47, 6.893e-08), (-64.04, 26.1, 6.94e-08), (-63.06, 26.43, 6.86e-08), (-63.88, 25.21, 6.926e-08), (-62.91, 25.55, 6.846e-08), (-61.19, 26.79, 6.69e-08), (-61.04, 25.91, 6.675e-08), (-62.23, 29.44, 6.77e-08), (-61.62, 28.93, 6.742e-08), (-59.94, 33.59, 6.562e-08), (-59.33, 33.09, 6.533e-08), (-74.89, 32.16, 7.185e-08), (-73.66, 32.37, 7.333e-08), (-74.91, 33.01, 7.176e-08), (-73.69, 33.23, 7.323e-08), (-71.17, 33.26, 7.167e-08), (-71.67, 33.98, 7.158e-08), (-68.86, 34.95, 7.002e-08), (-69.61, 35.41, 6.992e-08), (-68.74, 36.75, 6.992e-08), (-69.49, 37.22, 6.983e-08), (-57.04, 35.59, 6.221e-08), (-56.85, 34.82, 6.193e-08), (-74.97, 35.13, 7.176e-08), (-73.72, 35.17, 7.323e-08), (-74.94, 35.75, 7.176e-08), (-73.7, 35.79, 7.323e-08), (-75.01, 37.39, 7.176e-08), (-73.76, 37.43, 7.323e-08), (-76.61, 35.18, 7.176e-08), (-76.59, 35.8, 7.176e-08), (-74.69, 43.44, 7.176e-08), (-73.45, 43.48, 7.323e-08), (-74.74, 44.39, 7.176e-08), (-73.5, 44.43, 7.323e-08), (-74.64, 45.66, 7.176e-08), (-73.39, 45.7, 7.323e-08), (-62.36, 44.06, 7.323e-08), (-62.41, 45.01, 7.323e-08), (-30.91, 1.301, 2.35e-08), (-29.86, 1.81, 2.35e-08), (-32.33, 2.02, 2.35e-08), (-31.49, 2.835, 2.35e-08), (-34.53, 3.469, 2.35e-08), (-33.48, 4.001, 2.35e-08), (-37.93, 7.741, 2.35e-08), (-36.88, 8.273, 2.35e-08), (-38.49, 8.569, 2.35e-08), (-37.45, 9.101, 2.35e-08), (-40.31, 11.52, 2.35e-08), (-39.27, 12.05, 2.35e-08), (-40.88, 12.46, 2.35e-08), (-39.83, 12.99, 2.35e-08), (-41.19, 14.08, 2.35e-08), (-40.02, 14.01, 2.35e-08), (-40.66, 15.93, 2.35e-08), (-39.67, 15.3, 2.35e-08), (-28.56, 15.32, 2.35e-08), (-29.13, 16.15, 2.35e-08), (-23.65, 16.97, 2.35e-08), (-23.92, 17.94, 2.35e-08), (-22.83, 17.42, 2.35e-08), (-23.11, 18.39, 2.35e-08), (-22.11, 12.27, 2.35e-08), (-21.09, 12.74, 2.35e-08), (-21.75, 11.64, 2.35e-08), (-20.82, 12.07, 2.35e-08), (-20.48, 8.475, 2.35e-08), (-19.67, 8.927, 2.35e-08), (-20.03, 7.752, 2.35e-08), (-19.22, 8.204, 2.35e-08), (-35.65, 22.2, 2.35e-08), (-34.66, 21.56, 2.35e-08), (-34.91, 22.79, 2.35e-08), (-33.92, 22.15, 2.35e-08), (-36.83, 23.01, 2.35e-08), (-36.09, 23.6, 2.35e-08), (-37.64, 23.45, 2.35e-08), (-36.9, 24.04, 2.35e-08), (-38.45, 21.76, 2.35e-08), (-39.26, 22.2, 2.35e-08), (-39.11, 21.32, 2.35e-08), (-39.92, 21.76, 2.35e-08), (-40.22, 23.23, 2.35e-08), (-40.88, 22.79, 2.35e-08), (-27.85, 25.88, 2.35e-08), (-27.12, 24.96, 2.35e-08), (-26.89, 26.18, 2.35e-08), (-26.16, 25.26, 2.35e-08), (-25.1, 21.11, 2.35e-08), (-24.29, 21.56, 2.35e-08), (-25.4, 22.07, 2.35e-08), (-24.58, 22.52, 2.35e-08), (-30.27, 18.97, 2.35e-08), (-30.56, 19.93, 2.35e-08), (-33.52, 16.81, 2.35e-08), (-34.24, 17.51, 2.35e-08), (-18.21, 2.938, 3.839e-08), (-18.21, 2.246, 3.839e-08), (-18.21, 2.05, 3.839e-08), (-17.31, 2.5, 3.488e-08), (-17.31, 2.303, 3.488e-08), (-17.31, 3.184, 3.488e-08), (-14.56, 3.273, 2.42e-08), (-14.56, 3.072, 2.42e-08), (-14.56, 4.317, 2.42e-08), (-13.7, 3.516, 2.084e-08), (-13.7, 3.314, 2.084e-08), (-13.7, 4.552, 2.084e-08), (-15.76, 10.36, 2.42e-08), (-14.89, 10.6, 2.084e-08), (-28.21, 8.813, 2.35e-08), (-27.71, 8.285, 2.35e-08), (-25.63, 5.697, 2.35e-08), (-25.08, 5.049, 2.35e-08), (-26.26, 5.276, 2.095e-08), (-25.71, 4.628, 2.095e-08), (-28.75, 8.346, 2.133e-08), (-28.24, 7.818, 2.133e-08), (-29.17, 9.817, 1.962e-08), (-29.7, 9.35, 1.745e-08), (-29.75, 10.38, 1.726e-08), (-30.29, 9.911, 1.508e-08), (-31.57, 7.341, 9.878e-09), (-32.16, 7.902, 7.513e-09), (-22.82, 1.221, 2.817e-08), (-23.65, 0.9275, 2.583e-08), (-18.71, 13.75, 2.35e-08), (-18.44, 13.08, 2.35e-08), (-18.09, 14.21, 2.35e-08), (-17.6, 13.67, 2.35e-08), (-18.2, 15.08, 2.36e-08), (-17.48, 15.18, 2.36e-08), (-19.28, 19.27, 2.502e-08), (-18.56, 19.37, 2.502e-08), (-20.34, 22.66, 2.502e-08), (-19.75, 23.09, 2.502e-08), (-21.61, 22.89, 2.502e-08), (-21.7, 23.61, 2.502e-08), (-24.75, 26.77, 2.35e-08), (-24.35, 26.01, 2.35e-08), (-24.02, 26.72, 2.212e-08), (-23.93, 26.06, 2.212e-08), (-25.53, 29.56, 2.549e-08), (-24.88, 29.9, 2.41e-08), (-21.85, 26.32, 1.699e-08), (-21.85, 25.66, 1.699e-08), (-21.08, 26.26, 1.487e-08), (-21.07, 25.6, 1.487e-08), (-17.5, 25.9, 5.035e-09), (-17.49, 25.25, 5.035e-09), (-16.75, 25.96, 2.916e-09), (-16.7, 25.3, 2.916e-09), (-22.19, 30.02, 2.237e-08), (-21.42, 29.97, 2.025e-08), (-22.26, 30.84, 2.357e-08), (-21.49, 30.79, 2.145e-08), (-22.68, 37.22, 3.284e-08), (-21.9, 37.17, 3.072e-08), (-18.49, 29.62, 1.965e-08), (-18.56, 30.44, 2.085e-08), (-17.71, 29.29, 1.965e-08), (-17.78, 30.11, 2.085e-08), (-14.28, 27.52, 1.965e-08), (-14.12, 28.33, 2.085e-08), (-16.32, 17.86, 4.033e-09), (-15.53, 17.92, 1.915e-09), (-15.76, 16.79, 3.65e-09), (-15.2, 17.34, 1.532e-09), (-13.64, 16.77, 2.089e-09), (-13.68, 17.57, -2.963e-11), (-12.57, 17.18, 1.175e-09), (-12.61, 17.98, -9.429e-10), (-11.89, 17.36, 5.863e-10), (-11.93, 18.15, -1.532e-09), (-11.3, 17.49, 8.551e-11), (-11.34, 18.29, -2.033e-09), (-10.48, 17.73, -6.215e-10), (-10.52, 18.53, -2.74e-09), (-6.977, 18.39, -1.609e-09), (-7.018, 19.18, -3.727e-09), (-13.62, 25.63, -6.583e-10), (-12.94, 25.81, -1.248e-09), (-9.842, 22.87, -3.051e-09), (-9.017, 23.11, -3.758e-09), (-10.49, 26.24, -7.057e-09), (-9.67, 26.48, -7.764e-09), (-10.68, 32.44, -1.565e-08), (-9.825, 32.43, -1.635e-08), (-5.878, 17.74, -1.944e-09), (-5.744, 18.52, -4.062e-09), (-5.564, 10.82, -1.927e-09), (-4.631, 11.06, -2.262e-09), (-4.152, 6.205, -1.632e-08), (-4.152, 5.989, -1.632e-08), (-4.241, 6.898, -1.632e-08), (-3.261, 6.455, -1.979e-08), (-3.261, 6.239, -1.979e-08), (-3.577, 7.117, -1.979e-08), (-0.01794, 7.369, -3.241e-08), (-0.2251, 7.88, -3.187e-08), (-0.7227, 12.38, -3.528e-08), (-1.666, 12.17, -3.187e-08), (-1.011, 13.25, -3.528e-08), (-1.955, 13.03, -3.187e-08), (0.8267, 12.78, -3.528e-08), (0.5385, 13.64, -3.528e-08), (-1.335, 14.47, -3.528e-08), (-2.279, 14.26, -3.187e-08), (-1.515, 15.37, -3.528e-08), (-2.459, 15.16, -3.187e-08), (-3.398, 23.98, -3.528e-08), (-4.342, 23.77, -3.187e-08), (-3.488, 27.21, -3.528e-08), (-4.432, 26.99, -3.187e-08), (-3.509, 28.21, -3.528e-08), (-4.231, 28.15, -3.187e-08), (-3.766, 28.6, -3.492e-08), (-4.467, 28.41, -3.152e-08), (-3.717, 29.19, -3.499e-08), (-4.417, 29.0, -3.159e-08), (-3.766, 31.41, -3.492e-08), (-4.467, 31.22, -3.152e-08), (-6.042, 28.13, -2.925e-08), (-5.993, 28.73, -2.932e-08), (-2.448, 27.75, -3.528e-08), (-2.469, 28.75, -3.528e-08), (-1.739, 27.92, -3.528e-08), (-1.76, 28.92, -3.528e-08), (0.7197, 28.53, -3.528e-08), (0.6984, 29.53, -3.528e-08), (1.24, 28.44, -3.528e-08), (1.218, 29.44, -3.528e-08), (2.201, 28.52, -3.528e-08), (1.487, 29.22, -3.528e-08), (4.162, 29.87, -3.755e-08), (3.447, 30.56, -3.755e-08), (1.73, 25.78, -3.584e-08), (2.691, 25.86, -3.584e-08), (1.934, 24.88, -3.608e-08), (2.895, 24.96, -3.608e-08), (3.461, 17.45, -3.447e-08), (4.249, 18.0, -3.447e-08), (3.695, 16.77, -3.447e-08), (4.587, 17.13, -3.447e-08), (7.693, 27.39, -3.584e-08), (7.895, 26.49, -3.608e-08), (8.354, 27.69, -3.584e-08), (8.719, 26.79, -3.608e-08), (6.705, 19.19, -3.173e-08), (7.043, 18.32, -3.173e-08), (7.637, 19.61, -3.069e-08), (7.975, 18.74, -3.069e-08), (12.21, 21.22, -2.558e-08), (12.55, 20.35, -2.558e-08), (13.14, 21.39, -2.454e-08), (13.48, 20.52, -2.454e-08), (15.68, 21.6, -2.217e-08), (15.18, 20.81, -2.217e-08), (16.53, 21.27, -2.123e-08), (16.03, 20.48, -2.123e-08), (8.134, 22.93, -3.04e-08), (8.714, 22.66, -2.936e-08), (8.148, 23.76, -3.04e-08), (8.916, 23.82, -2.936e-08), (12.06, 23.94, -3.206e-08), (11.96, 24.72, -3.206e-08), (12.82, 24.08, -3.27e-08), (12.71, 24.86, -3.27e-08), (15.72, 25.25, -3.44e-08), (15.62, 26.03, -3.44e-08), (16.49, 25.57, -3.485e-08), (16.38, 26.35, -3.485e-08), (16.65, 23.17, -2.262e-08), (17.09, 22.36, -2.168e-08), (17.22, 23.65, -2.295e-08), (17.65, 22.85, -2.201e-08), (19.11, 19.23, -2.168e-08), (19.67, 19.71, -2.201e-08), (22.8, 16.03, -2.168e-08), (23.37, 16.51, -2.201e-08), (13.31, 17.58, -2.217e-08), (14.2, 17.72, -2.123e-08), (13.2, 16.36, -2.217e-08), (14.1, 16.63, -2.123e-08), (18.21, 19.18, -2.123e-08), (18.53, 18.27, -2.123e-08), (9.135, 16.23, -2.217e-08), (9.441, 15.34, -2.217e-08), (8.29, 15.6, -2.217e-08), (8.597, 14.71, -2.217e-08), (12.46, 12.53, -2.217e-08), (13.4, 12.61, -2.123e-08), (25.12, 17.78, -2.29e-08), (24.72, 18.4, -2.257e-08), (24.36, 17.53, -2.29e-08), (23.96, 18.14, -2.257e-08), (21.39, 21.19, -2.257e-08), (20.63, 20.93, -2.257e-08), (23.48, 15.6, -2.168e-08), (24.04, 16.09, -2.201e-08), (27.62, 15.45, -2.168e-08), (27.84, 16.16, -2.201e-08), (12.4, 11.58, -2.213e-08), (13.33, 11.65, -2.118e-08), (12.65, 9.277, -2.139e-08), (12.76, 7.75, -2.156e-08), (13.46, 7.857, -2.075e-08), (13.34, 9.382, -2.063e-08), (6.63, 10.63, -2.716e-08), (7.388, 10.79, -2.634e-08), (6.198, 11.43, -2.716e-08), (6.956, 11.58, -2.634e-08), (10.02, 11.33, -2.634e-08), (9.584, 12.12, -2.634e-08), (10.84, 11.43, -2.634e-08), (10.41, 12.23, -2.634e-08), (17.83, 14.33, -2.123e-08), (18.33, 13.52, -2.118e-08), (-2.512, 31.66, -3.528e-08), (-1.788, 31.58, -3.528e-08), (-2.547, 32.5, -3.528e-08), (-1.824, 32.42, -3.528e-08), (-2.363, 37.77, -3.551e-08), (-1.64, 37.68, -3.551e-08), (-2.4, 38.65, -3.547e-08), (-1.677, 38.57, -3.547e-08), (-3.09, 45.33, -3.547e-08), (-2.362, 45.33, -3.547e-08), (-3.433, 37.69, -3.551e-08), (-3.469, 38.57, -3.547e-08), (-4.196, 37.54, -3.551e-08), (-4.233, 38.42, -3.547e-08), (-3.509, 36.39, -3.551e-08), (-4.273, 36.24, -3.551e-08), (1.878, 32.12, -3.528e-08), (1.842, 32.95, -3.528e-08), (2.642, 32.19, -3.528e-08), (2.606, 33.03, -3.528e-08), (7.012, 33.34, -3.528e-08), (6.807, 34.17, -3.528e-08), (7.748, 33.49, -3.528e-08), (7.724, 34.33, -3.528e-08), (1.537, 36.01, -3.528e-08), (2.301, 36.08, -3.528e-08), (6.63, 36.25, -3.528e-08), (7.547, 36.4, -3.528e-08)], [(34, 32)], [(0, 1, 3, 2), (3, 1, 4, 5), (1204, 1203, 6, 7), (7, 6, 8, 9), (1190, 1189, 10, 11), (11, 10, 12, 13), (13, 12, 14, 15), (15, 14, 16, 17), (1026, 1025, 18, 19), (19, 18, 20, 21), (21, 20, 22, 23), (23, 22, 24, 25), (25, 24, 871, 870), (27, 26, 28, 35, 33, 29, 1415, 1416), (1488, 1486, 1489, 1490), (1498, 1497, 1499, 1500), (34, 1487, 1484, 1397, 1394, 1391, 1389, 35, 28, 878, 876, 877, 30), (41, 40, 42, 43), (39, 38, 40, 41), (884, 883, 1596, 1595), (43, 42, 44, 45), (59, 58, 168, 171), (44, 42, 48, 49), (49, 48, 259, 258), (51, 50, 321, 320), (53, 52, 330, 331), (45, 44, 56, 57), (57, 56, 58, 59), (57, 59, 61, 60), (60, 61, 63, 62), (62, 63, 65, 64), (64, 65, 67, 66), (66, 67, 69, 68), (68, 69, 71, 70), (70, 71, 73, 72), (72, 73, 75, 74), (74, 75, 77, 76), (76, 77, 79, 78), (78, 79, 81, 80), (80, 81, 83, 82), (81, 79, 84, 85), (82, 83, 87, 86), (86, 87, 89, 88), (87, 83, 90, 91), (77, 75, 92, 93), (93, 92, 94, 95), (93, 95, 97, 96), (95, 94, 98, 99), (99, 98, 100, 101), (101, 100, 102, 103), (103, 102, 104, 105), (105, 104, 106, 107), (107, 106, 108, 109), (109, 108, 110, 111), (111, 110, 112, 113), (113, 112, 114, 115), (100, 98, 116, 117), (117, 116, 118, 119), (119, 118, 120, 121), (121, 120, 122, 123), (123, 122, 124, 125), (125, 124, 126, 127), (127, 126, 128, 129), (103, 105, 131, 130), (130, 131, 133, 132), (132, 133, 135, 134), (134, 135, 137, 136), (136, 137, 139, 138), (137, 135, 140, 141), (133, 131, 142, 143), (143, 142, 144, 145), (145, 144, 146, 147), (144, 142, 148, 149), (109, 149, 148, 107), (71, 69, 150, 151), (151, 150, 152, 153), (153, 152, 154, 155), (116, 155, 154, 118), (67, 65, 156, 157), (157, 156, 158, 159), (159, 158, 160, 161), (120, 161, 160, 122), (150, 157, 159, 152), (63, 61, 162, 163), (163, 162, 164, 165), (165, 164, 166, 167), (156, 163, 165, 158), (126, 167, 166, 128), (162, 171, 170, 164), (171, 168, 169, 170), (170, 169, 172, 175), (166, 175, 174, 128), (175, 172, 173, 174), (174, 173, 46, 47), (127, 129, 177, 176), (176, 177, 179, 178), (47, 46, 180, 181), (177, 47, 181, 179), (178, 179, 183, 182), (180, 46, 184, 185), (173, 172, 186, 187), (187, 186, 188, 189), (189, 188, 190, 191), (185, 184, 192, 193), (192, 184, 194, 195), (192, 195, 197, 196), (196, 197, 199, 198), (198, 199, 201, 200), (196, 198, 203, 202), (202, 203, 205, 204), (202, 204, 207, 206), (206, 207, 209, 208), (193, 206, 208, 185), (209, 207, 210, 211), (211, 210, 212, 213), (212, 210, 214, 215), (215, 214, 216, 217), (205, 216, 214, 204), (217, 216, 218, 219), (205, 203, 220, 221), (221, 220, 222, 223), (200, 201, 225, 224), (223, 222, 226, 227), (224, 226, 222, 200), (223, 227, 229, 228), (225, 201, 230, 231), (231, 230, 232, 233), (231, 233, 235, 234), (191, 190, 236, 237), (236, 190, 238, 239), (239, 238, 240, 241), (241, 240, 242, 243), (243, 242, 244, 245), (245, 244, 246, 247), (247, 246, 248, 249), (249, 248, 250, 251), (250, 248, 252, 253), (253, 252, 254, 255), (254, 252, 256, 257), (258, 251, 250, 49), (258, 259, 490, 491), (237, 236, 260, 261), (261, 260, 262, 263), (262, 260, 264, 265), (234, 235, 267, 266), (266, 267, 269, 268), (268, 269, 271, 270), (263, 267, 235, 261), (266, 268, 273, 272), (270, 271, 275, 274), (274, 275, 277, 276), (276, 277, 279, 278), (278, 279, 281, 280), (275, 271, 282, 283), (276, 278, 285, 284), (284, 285, 287, 286), (286, 287, 289, 288), (287, 285, 290, 291), (293, 294, 297, 296), (293, 292, 295, 294), (294, 295, 50, 51), (296, 297, 299, 298), (298, 299, 301, 300), (299, 297, 302, 303), (303, 302, 304, 305), (303, 305, 307, 306), (306, 307, 309, 308), (306, 308, 311, 310), (308, 309, 313, 312), (312, 313, 315, 314), (314, 315, 317, 316), (305, 304, 318, 319), (318, 320, 323, 319), (320, 321, 322, 323), (323, 322, 52, 53), (322, 321, 324, 325), (325, 324, 326, 327), (326, 324, 328, 329), (332, 330, 334, 335), (331, 330, 332, 333), (333, 332, 341, 340), (335, 334, 336, 337), (335, 337, 339, 338), (340, 343, 345, 344), (340, 341, 342, 343), (343, 342, 356, 357), (344, 345, 347, 346), (346, 347, 349, 348), (344, 346, 351, 350), (347, 345, 352, 353), (353, 352, 354, 355), (352, 357, 55, 354), (357, 356, 54, 55), (327, 326, 358, 359), (359, 358, 360, 361), (361, 360, 362, 363), (363, 362, 364, 365), (363, 365, 367, 366), (364, 362, 368, 369), (364, 369, 371, 370), (369, 368, 372, 373), (373, 372, 374, 375), (373, 375, 377, 376), (376, 377, 379, 378), (378, 379, 381, 380), (381, 379, 382, 383), (383, 382, 384, 385), (385, 384, 386, 387), (380, 381, 389, 388), (388, 389, 391, 390), (390, 391, 393, 392), (392, 393, 395, 394), (394, 395, 397, 396), (396, 397, 399, 398), (398, 399, 401, 400), (398, 400, 403, 402), (402, 403, 405, 404), (404, 405, 407, 406), (406, 407, 409, 408), (408, 409, 411, 410), (410, 411, 413, 412), (407, 405, 414, 415), (411, 409, 416, 417), (417, 416, 418, 419), (417, 419, 421, 420), (420, 421, 423, 422), (422, 423, 425, 424), (418, 416, 426, 427), (427, 426, 428, 429), (427, 429, 431, 430), (419, 418, 432, 433), (420, 422, 435, 434), (423, 421, 436, 437), (437, 436, 438, 439), (437, 439, 441, 440), (440, 441, 443, 442), (442, 443, 445, 444), (440, 442, 447, 446), (432, 438, 436, 433), (401, 399, 448, 449), (449, 448, 450, 451), (449, 451, 453, 452), (360, 358, 454, 455), (455, 454, 456, 457), (372, 455, 457, 374), (457, 456, 458, 459), (459, 458, 460, 461), (387, 386, 462, 463), (462, 386, 464, 465), (465, 464, 466, 467), (461, 467, 466, 459), (466, 464, 468, 469), (329, 328, 470, 471), (471, 470, 472, 473), (473, 472, 474, 475), (475, 474, 476, 477), (477, 476, 478, 479), (458, 477, 479, 460), (454, 473, 475, 456), (470, 328, 480, 481), (481, 480, 482, 483), (474, 472, 484, 485), (485, 484, 486, 487), (486, 484, 488, 489), (488, 492, 490, 489), (491, 490, 492, 493), (493, 492, 292, 293), (485, 487, 495, 494), (494, 495, 497, 496), (476, 494, 496, 478), (496, 497, 499, 498), (498, 499, 501, 500), (500, 501, 503, 502), (502, 503, 505, 504), (504, 505, 507, 506), (502, 504, 509, 508), (508, 509, 511, 510), (510, 511, 513, 512), (512, 513, 515, 514), (463, 462, 542, 543), (517, 516, 518, 519), (514, 519, 518, 512), (511, 509, 520, 521), (521, 520, 522, 523), (506, 507, 525, 524), (520, 506, 524, 522), (515, 513, 526, 527), (527, 526, 528, 529), (523, 529, 528, 521), (527, 529, 531, 530), (387, 463, 533, 532), (532, 533, 535, 534), (535, 533, 536, 537), (537, 536, 538, 539), (536, 543, 541, 538), (541, 540, 516, 517), (543, 542, 540, 541), (537, 539, 545, 544), (532, 534, 547, 546), (546, 547, 549, 548), (548, 549, 551, 550), (550, 551, 553, 552), (552, 553, 555, 554), (549, 547, 556, 557), (557, 556, 558, 559), (558, 556, 560, 561), (561, 560, 562, 563), (563, 562, 564, 565), (563, 565, 567, 566), (559, 558, 568, 569), (569, 568, 570, 571), (551, 569, 571, 553), (570, 568, 572, 573), (573, 572, 574, 575), (573, 575, 577, 576), (576, 577, 579, 578), (576, 578, 581, 580), (579, 577, 582, 583), (554, 555, 585, 584), (584, 585, 587, 586), (586, 587, 589, 588), (588, 589, 591, 590), (590, 591, 593, 592), (578, 579, 595, 594), (594, 595, 597, 596), (596, 597, 599, 598), (598, 599, 601, 600), (586, 588, 603, 602), (602, 603, 605, 604), (602, 604, 607, 606), (589, 587, 608, 609), (609, 608, 610, 611), (611, 610, 612, 613), (591, 611, 613, 593), (605, 603, 614, 615), (615, 614, 616, 617), (617, 616, 618, 619), (619, 618, 620, 621), (621, 620, 622, 623), (621, 623, 625, 624), (624, 625, 627, 626), (626, 627, 629, 628), (628, 629, 631, 630), (630, 631, 633, 632), (632, 633, 635, 634), (631, 629, 636, 637), (627, 625, 638, 639), (441, 628, 630, 443), (622, 620, 640, 641), (641, 640, 642, 643), (643, 642, 644, 645), (645, 644, 646, 647), (647, 646, 648, 649), (649, 648, 650, 651), (651, 650, 652, 653), (593, 653, 652, 592), (600, 651, 653, 598), (597, 595, 654, 655), (655, 654, 656, 657), (657, 656, 658, 659), (659, 658, 660, 661), (661, 660, 662, 663), (663, 662, 664, 665), (664, 662, 666, 667), (667, 666, 668, 669), (659, 661, 671, 670), (599, 670, 671, 601), (649, 663, 665, 647), (622, 641, 673, 672), (643, 645, 675, 674), (530, 531, 677, 676), (530, 676, 679, 678), (678, 679, 681, 680), (680, 681, 683, 682), (682, 683, 685, 684), (685, 683, 686, 687), (681, 679, 688, 689), (689, 688, 690, 691), (689, 691, 693, 692), (692, 693, 695, 694), (694, 695, 697, 696), (696, 697, 699, 698), (697, 695, 700, 701), (701, 700, 702, 703), (703, 702, 704, 705), (705, 704, 706, 707), (707, 706, 708, 709), (701, 703, 711, 710), (709, 708, 712, 713), (712, 708, 714, 715), (715, 714, 716, 717), (706, 704, 718, 719), (719, 718, 720, 721), (691, 690, 722, 723), (723, 722, 724, 725), (718, 725, 724, 720), (719, 721, 727, 726), (726, 727, 729, 728), (728, 729, 731, 730), (730, 731, 733, 732), (714, 732, 733, 716), (729, 727, 734, 735), (733, 731, 736, 737), (737, 736, 738, 739), (735, 734, 740, 741), (736, 735, 741, 738), (721, 720, 742, 743), (743, 742, 744, 745), (745, 744, 746, 747), (747, 746, 748, 749), (749, 748, 750, 751), (751, 750, 752, 753), (734, 751, 753, 740), (717, 716, 754, 755), (755, 754, 756, 757), (739, 756, 754, 737), (724, 722, 758, 759), (759, 758, 760, 761), (761, 760, 762, 763), (763, 762, 764, 765), (765, 764, 766, 767), (767, 766, 768, 769), (531, 768, 766, 677), (750, 767, 769, 752), (746, 763, 765, 748), (742, 759, 761, 744), (715, 717, 771, 770), (770, 771, 773, 772), (772, 773, 775, 774), (774, 775, 777, 776), (776, 777, 779, 778), (778, 779, 781, 780), (780, 781, 783, 782), (774, 776, 785, 784), (770, 772, 787, 786), (778, 780, 789, 788), (788, 789, 791, 790), (791, 789, 792, 793), (790, 791, 795, 794), (773, 771, 796, 797), (797, 796, 798, 799), (799, 798, 800, 801), (755, 757, 803, 802), (802, 803, 805, 804), (798, 804, 805, 800), (777, 775, 806, 807), (807, 806, 808, 809), (809, 808, 810, 811), (811, 810, 812, 813), (812, 810, 814, 815), (815, 814, 816, 817), (801, 817, 816, 799), (812, 815, 819, 818), (818, 819, 821, 820), (820, 821, 823, 822), (801, 823, 821, 817), (807, 809, 825, 824), (824, 825, 827, 826), (827, 825, 828, 829), (824, 826, 831, 830), (524, 525, 833, 832), (832, 833, 835, 834), (752, 832, 834, 753), (835, 833, 836, 837), (837, 836, 838, 839), (756, 837, 839, 757), (805, 803, 840, 841), (841, 840, 842, 843), (843, 842, 844, 845), (845, 844, 846, 847), (847, 846, 848, 849), (847, 849, 851, 850), (838, 836, 852, 853), (853, 852, 854, 855), (850, 851, 857, 856), (855, 857, 851, 853), (850, 856, 859, 858), (858, 859, 861, 860), (860, 861, 863, 862), (855, 854, 864, 865), (865, 864, 866, 867), (862, 863, 869, 868), (863, 873, 871, 869), (870, 871, 873, 872), (872, 873, 26, 27), (867, 866, 874, 875), (874, 877, 876, 875), (37, 36, 880, 879), (879, 880, 881, 882), (882, 881, 883, 884), (880, 36, 885, 886), (886, 885, 887, 888), (888, 887, 889, 890), (890, 889, 891, 892), (890, 892, 894, 893), (893, 894, 896, 895), (895, 896, 898, 897), (897, 898, 900, 899), (897, 899, 902, 901), (881, 901, 902, 883), (904, 903, 905, 906), (782, 783, 908, 907), (782, 907, 910, 909), (908, 783, 911, 912), (911, 783, 913, 914), (914, 913, 915, 916), (916, 915, 917, 918), (912, 911, 919, 920), (920, 919, 921, 922), (920, 922, 924, 923), (914, 916, 926, 925), (925, 926, 928, 927), (927, 928, 930, 929), (929, 930, 932, 931), (922, 921, 933, 934), (934, 933, 935, 936), (936, 935, 937, 938), (938, 937, 939, 940), (931, 939, 937, 929), (927, 935, 933, 925), (938, 940, 942, 941), (940, 939, 943, 944), (944, 943, 945, 946), (946, 945, 947, 948), (944, 946, 950, 949), (945, 943, 951, 952), (952, 951, 953, 954), (954, 953, 955, 956), (956, 955, 957, 958), (958, 957, 959, 960), (960, 959, 961, 962), (960, 962, 964, 963), (963, 964, 966, 965), (963, 965, 968, 967), (967, 968, 970, 969), (969, 970, 972, 971), (965, 966, 974, 973), (973, 974, 976, 975), (976, 974, 977, 978), (975, 976, 980, 979), (979, 980, 982, 981), (982, 980, 983, 984), (984, 983, 985, 986), (986, 985, 987, 988), (962, 961, 989, 990), (990, 989, 991, 992), (990, 992, 994, 993), (992, 991, 995, 996), (996, 995, 997, 998), (988, 987, 999, 1000), (999, 987, 1001, 1002), (1002, 1001, 1003, 1004), (1003, 1001, 1005, 1006), (1006, 1005, 1007, 1008), (1007, 1005, 1009, 1010), (1010, 1009, 1011, 1012), (1010, 1012, 1014, 1013), (1004, 1003, 1015, 1016), (1016, 1015, 1017, 1018), (1018, 1017, 1019, 1020), (1020, 1019, 1021, 1022), (17, 16, 1023, 1024), (1024, 1023, 1025, 1026), (1021, 1025, 1023, 1022), (1021, 1019, 1027, 1028), (1024, 1026, 1030, 1029), (1029, 1030, 1032, 1031), (1031, 1032, 1034, 1033), (1033, 1034, 1036, 1035), (1035, 1036, 1038, 1037), (1037, 1038, 1040, 1039), (1029, 1031, 1042, 1041), (1041, 1042, 1044, 1043), (1043, 1044, 1046, 1045), (1045, 1046, 1048, 1047), (1039, 1040, 1050, 1049), (1049, 1050, 1052, 1051), (1047, 1048, 1054, 1053), (1053, 1054, 1056, 1055), (1055, 1056, 1058, 1057), (1057, 1058, 1060, 1059), (1059, 1060, 1062, 1061), (1058, 1056, 1063, 1064), (1064, 1063, 1065, 1066), (1059, 1061, 1068, 1067), (1067, 1068, 1070, 1069), (1069, 1070, 1072, 1071), (1061, 1062, 1074, 1073), (1073, 1074, 1076, 1075), (1075, 1076, 1078, 1077), (1077, 1078, 1080, 1079), (1079, 1080, 1082, 1081), (1082, 1080, 1083, 1084), (1076, 1074, 1085, 1086), (1086, 1085, 1087, 1088), (811, 813, 1090, 1089), (1089, 1090, 1092, 1091), (1092, 1090, 1093, 1094), (1094, 1093, 1095, 1096), (1096, 1095, 1097, 1098), (1098, 1097, 1099, 1100), (1098, 1100, 1102, 1101), (928, 926, 1103, 1104), (1104, 1103, 1105, 1106), (1105, 1103, 1107, 1108), (1108, 1107, 1109, 1110), (1109, 1107, 1111, 1112), (1112, 1111, 1113, 1114), (1106, 1105, 1115, 1116), (1116, 1115, 1117, 1118), (1117, 1115, 1119, 1120), (1116, 1118, 1122, 1121), (1121, 1122, 1124, 1123), (930, 1121, 1123, 932), (1124, 1122, 1125, 1126), (1126, 1125, 1127, 1128), (1127, 1125, 1129, 1130), (1130, 1129, 1131, 1132), (1132, 1131, 1133, 1134), (1130, 1132, 1136, 1135), (1135, 1136, 1138, 1137), (1137, 1138, 1140, 1139), (1139, 1140, 1142, 1141), (1141, 1142, 1144, 1143), (1142, 1140, 1145, 1146), (1135, 1137, 1148, 1147), (1147, 1148, 1150, 1149), (1128, 1127, 1151, 1152), (1152, 1151, 1153, 1154), (1149, 1154, 1153, 1147), (1152, 1154, 1156, 1155), (1150, 1148, 1157, 1158), (1158, 1157, 1159, 1160), (22, 1160, 1159, 24), (1159, 1157, 1161, 1162), (1162, 1161, 1163, 1164), (1141, 1164, 1163, 1139), (1158, 1160, 1166, 1165), (1165, 1166, 1168, 1167), (995, 1167, 1168, 997), (1015, 1168, 1166, 1017), (1162, 1164, 1170, 1169), (1169, 1170, 1172, 1171), (868, 1169, 1171, 862), (988, 1000, 1174, 1173), (1173, 1174, 1176, 1175), (1175, 1176, 1178, 1177), (1176, 1174, 1179, 1180), (1180, 1179, 1181, 1182), (1182, 1181, 1183, 1184), (1183, 1181, 1185, 1186), (1182, 1184, 1188, 1187), (1191, 1192, 1189, 1190), (9, 8, 1192, 1191), (1188, 1189, 1192, 1187), (1191, 1190, 1193, 1194), (1194, 1193, 1195, 1196), (1196, 1195, 1197, 1198), (1198, 1197, 1199, 1200), (1200, 1199, 1201, 1202), (5, 4, 1203, 1204), (1203, 4, 1205, 1206), (1206, 1205, 1207, 1208), (1208, 1207, 1209, 1210), (1210, 1209, 1211, 1212), (1206, 1208, 1214, 1213), (1211, 1209, 1215, 1216), (1215, 1209, 1217, 1218), (1212, 1211, 1219, 1220), (1220, 1219, 1221, 1222), (1222, 1221, 1223, 1224), (1220, 1222, 1226, 1225), (1223, 1221, 1227, 1228), (1224, 1223, 1229, 1230), (5, 1204, 1232, 1231), (1231, 1232, 1234, 1233), (1233, 1234, 1236, 1235), (1235, 1236, 1238, 1237), (1237, 1238, 1240, 1239), (1236, 1234, 1241, 1242), (1237, 1239, 1244, 1243), (1239, 1240, 1246, 1245), (1245, 1246, 1248, 1247), (1248, 1246, 1249, 1250), (1250, 1249, 1251, 1252), (1252, 1251, 1253, 1254), (1254, 1253, 1255, 1256), (1251, 1249, 1257, 1258), (1258, 1257, 1259, 1260), (1254, 1256, 1262, 1261), (1261, 1262, 1264, 1263), (1263, 1264, 1266, 1265), (1265, 1266, 1268, 1267), (1261, 1263, 1270, 1269), (1260, 1259, 1271, 1272), (1272, 1271, 1273, 1274), (1247, 1248, 1276, 1275), (1275, 1276, 1278, 1277), (1277, 1278, 1280, 1279), (1277, 1279, 1282, 1281), (1267, 1278, 1276, 1265), (1268, 1266, 1283, 1284), (1284, 1283, 1285, 1286), (1285, 1283, 1287, 1288), (1288, 1287, 1289, 1290), (1290, 1289, 1291, 1292), (1292, 1291, 1293, 1294), (1274, 1294, 1293, 1272), (1292, 1294, 1296, 1295), (1288, 1290, 1298, 1297), (1297, 1298, 1300, 1299), (1279, 1280, 1302, 1301), (1301, 1302, 1304, 1303), (1304, 1302, 1305, 1306), (1306, 1305, 1307, 1308), (1308, 1307, 1309, 1310), (1299, 1300, 1312, 1311), (1303, 1304, 1314, 1313), (1313, 1314, 1316, 1315), (1315, 1316, 1318, 1317), (1313, 1315, 1320, 1319), (1317, 1318, 1322, 1321), (1321, 1322, 1324, 1323), (1323, 1324, 1326, 1325), (1324, 1322, 1327, 1328), (23, 25, 1330, 1329), (1329, 1330, 1332, 1331), (1331, 1332, 1334, 1333), (1333, 1334, 1336, 1335), (1335, 1336, 1338, 1337), (1337, 1338, 1340, 1339), (1339, 1340, 1342, 1341), (1341, 1342, 1344, 1343), (1343, 1344, 1346, 1345), (1338, 1336, 1347, 1348), (1348, 1347, 1349, 1350), (1350, 1349, 1351, 1352), (1351, 1349, 1353, 1354), (1354, 1353, 1355, 1356), (1356, 1355, 1357, 1358), (1358, 1357, 1359, 1360), (1345, 1346, 1362, 1361), (1361, 1362, 1364, 1363), (1361, 1363, 1366, 1365), (1365, 1366, 1368, 1367), (1365, 1367, 1370, 1369), (1369, 1370, 1372, 1371), (1372, 1370, 1373, 1374), (1363, 1364, 1376, 1375), (1375, 1376, 1378, 1377), (1350, 1352, 1380, 1379), (1379, 1380, 1382, 1381), (1376, 1381, 1382, 1378), (1379, 1381, 1384, 1383), (1383, 1384, 1386, 1385), (1340, 1385, 1386, 1342), (1500, 1499, 1501, 1502), (29, 33, 1388, 1387), (1494, 1493, 1497, 1498), (1387, 1388, 1390, 1392), (1493, 1491, 1495, 1496), (1392, 1390, 1393, 1395), (1492, 1491, 1493, 1494), (1395, 1393, 1396, 1398), (1359, 1387, 1392, 1360), (1395, 1398, 1400, 1399), (1359, 1357, 1403, 1404), (1355, 1353, 1401, 1402), (1404, 1403, 1405, 1406), (1402, 1401, 1407, 1408), (1407, 1401, 1409, 1410), (1410, 1409, 1411, 1412), (1410, 1412, 1414, 1413), (1403, 1402, 1408, 1405), (1406, 1416, 1415, 1404), (1354, 1356, 1418, 1417), (1417, 1418, 1420, 1419), (1419, 1420, 1422, 1421), (1421, 1422, 1424, 1423), (1423, 1424, 1426, 1425), (1425, 1426, 1428, 1427), (1380, 1427, 1428, 1382), (1377, 1378, 1430, 1429), (1429, 1430, 1432, 1431), (1429, 1431, 1434, 1433), (1431, 1432, 1436, 1435), (1435, 1436, 1438, 1437), (1437, 1438, 1440, 1439), (1439, 1440, 1442, 1441), (1435, 1437, 1444, 1443), (1443, 1444, 1446, 1445), (1445, 1446, 1448, 1447), (1446, 1444, 1449, 1450), (1450, 1449, 1451, 1452), (1452, 1451, 1453, 1454), (1441, 1451, 1449, 1439), (1442, 1440, 1455, 1456), (1456, 1455, 1457, 1458), (1458, 1457, 1459, 1460), (1460, 1459, 1461, 1462), (1462, 1461, 1463, 1464), (1464, 1463, 1465, 1466), (1466, 1465, 1467, 1468), (1468, 1467, 1469, 1470), (1462, 1464, 1472, 1471), (1466, 1468, 1474, 1473), (1473, 1474, 1476, 1475), (1475, 1476, 1478, 1477), (1470, 1469, 1479, 1480), (1479, 1469, 1481, 1482), (1490, 1489, 32, 31), (1398, 1396, 1483, 1485), (1490, 31, 1491, 1492), (1485, 1483, 1486, 1488), (1481, 1485, 1488, 1482), (1502, 1501, 1503, 1504), (1504, 1503, 1505, 1506), (1506, 1505, 1507, 1508), (1508, 1507, 1509, 1510), (1510, 1509, 1511, 1512), (1508, 1510, 1514, 1513), (1505, 1503, 1515, 1516), (1516, 1515, 1517, 1518), (1518, 1517, 1519, 1520), (1520, 1519, 1521, 1522), (1522, 1521, 1523, 1524), (1524, 1523, 1525, 1526), (1523, 1521, 1527, 1528), (1528, 1527, 1529, 1530), (1530, 1529, 1531, 1532), (1532, 1531, 1533, 1534), (1497, 1533, 1531, 1499), (1528, 1530, 1536, 1535), (1535, 1536, 1538, 1537), (80, 1537, 1538, 78), (1532, 1534, 1540, 1539), (1539, 1540, 1542, 1541), (1541, 1542, 1544, 1543), (1543, 1544, 1546, 1545), (1545, 1546, 1548, 1547), (1547, 1548, 1550, 1549), (1539, 1541, 1552, 1551), (1551, 1552, 1554, 1553), (1536, 1553, 1554, 1538), (1554, 1552, 1555, 1556), (1556, 1555, 1557, 1558), (1558, 1557, 1559, 1560), (1560, 1559, 1561, 1562), (74, 1562, 1561, 72), (1545, 1557, 1555, 1543), (1547, 1549, 1564, 1563), (1563, 1564, 1566, 1565), (1559, 1563, 1565, 1561), (1566, 1564, 1567, 1568), (1568, 1567, 1569, 1570), (1550, 1548, 1571, 1572), (1572, 1571, 1573, 1574), (1572, 1574, 1576, 1575), (1573, 1571, 1577, 1578), (1578, 1577, 1579, 1580), (1574, 1573, 1581, 1582), (60, 62, 1584, 1583), (1583, 1584, 1586, 1585), (1586, 1584, 1587, 1588), (1570, 1569, 1589, 1590), (1590, 1589, 1591, 1592), (45, 1592, 1591, 43), (1582, 1581, 1593, 1594), (1593, 1595, 1598, 1594), (1595, 1596, 1597, 1598), (1598, 1597, 38, 39), (37, 879, 1600, 1599), (1599, 1600, 1602, 1601), (1533, 1601, 1602, 1534), (1602, 1600, 1603, 1604), (1604, 1603, 1605, 1606), (1581, 1606, 1605, 1593), (1580, 1604, 1606, 1578), (1582, 1594, 1608, 1607), (1516, 1518, 1610, 1609), (1609, 1610, 1612, 1611), (1611, 1612, 1614, 1613), (1613, 1614, 1616, 1615), (1615, 1616, 1618, 1617), (1613, 1615, 1620, 1619), (1619, 1620, 1622, 1621), (1619, 1621, 1624, 1623), (1612, 1610, 1625, 1626), (1626, 1625, 1627, 1628), (1628, 1627, 1629, 1630), (1630, 1629, 1631, 1632), (1626, 1628, 1634, 1633), (1630, 1632, 1636, 1635), (1537, 1631, 1629, 1535), (31, 30, 36, 37, 903, 904)])
me_plane.use_remesh_preserve_volume = False
me_plane.use_remesh_preserve_attributes = False
me_plane.use_mirror_vertex_groups = False
me_plane.update()

# ---- objects
ob_plane = bpy.data.objects.new('Plane', me_plane)

# ---- transforms, parenting, visibility, modifiers, constraints
ob_plane.location = (578.0, -82.27, 0.1999)
ob_plane.scale = (16.0, 16.0, 16.0)
ob_plane.lineart.crease_threshold = 0.0

# ---- collection membership
col_collection_1.objects.link(ob_plane)

# ---- scene / render settings (as saved in the file)
scene.frame_start = 1; scene.frame_end = 250; scene.frame_set(112)
scene.render.engine = 'BLENDER_EEVEE_NEXT'
scene.render.resolution_percentage = 50
scene.render.dither_intensity = 0.0
scene.cycles.use_denoising = False
scene.cycles.samples = 128
scene.cycles.sampling_pattern = 'TABULATED_SOBOL'
scene.cycles.use_adaptive_sampling = False
scene.cycles.use_light_tree = False
scene.cycles.blur_glossy = 0.0
scene.cycles.sample_clamp_indirect = 0.0
scene.view_settings.view_transform = 'Standard'
bpy.context.view_layer.update()

# ---- added for rendering (the .blend has no active camera and no usable light): camera, sun
cam_auto = bpy.data.cameras.new('AutoCamera')
cam_auto.lens = 50.0
cam_auto.sensor_width = 36.0
cam_auto.clip_end = 44255.9
ob_auto_camera = bpy.data.objects.new('AutoCamera', cam_auto)
scene.collection.objects.link(ob_auto_camera)
ob_auto_camera.location = (3002.37, -3134.39, 2017.57)
ob_auto_camera.rotation_euler = (1.09748, -7.21219e-08, 0.694738)
scene.camera = ob_auto_camera
light_auto_sun = bpy.data.lights.new('AutoSun', 'SUN')
light_auto_sun.energy = 3.0
light_auto_sun.angle = 0.0523599
ob_auto_sun = bpy.data.objects.new('AutoSun', light_auto_sun)
scene.collection.objects.link(ob_auto_sun)
ob_auto_sun.rotation_euler = (0.872665, 0.174533, 0.523599)
bpy.context.view_layer.update()
